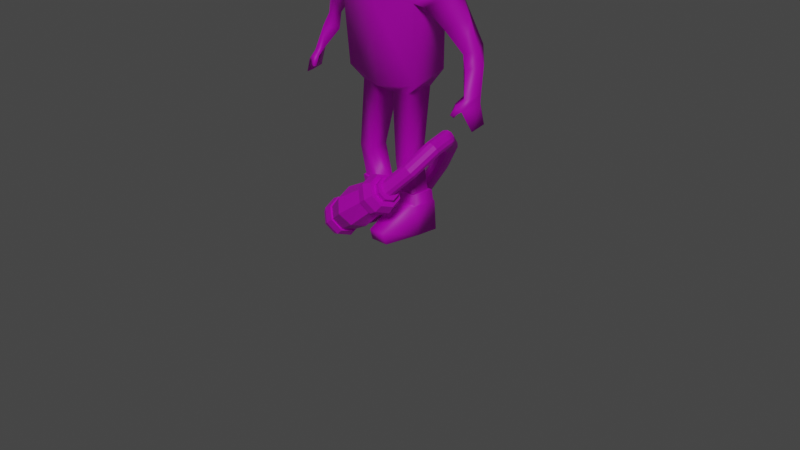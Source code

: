 # Source: mainCharacter_rigged.blend  (saved by Blender 2.82.7; exported with 4.5.12 LTS)
import bpy
from mathutils import Matrix  # noqa: F401  (used for matrix-valued properties, if any)

bpy.ops.wm.read_factory_settings(use_empty=True)
scene = bpy.context.scene
scene.name = 'Scene'

# ---- collections
col_collection = bpy.data.collections.new('Collection'); scene.collection.children.link(col_collection)
col_customshapes = bpy.data.collections.new('CustomShapes'); scene.collection.children.link(col_customshapes)

# ---- images (referenced by path relative to the original .blend; pixels are not part of the script)
import os
ASSET_DIR = os.environ.get("B2B_ASSET_DIR", "")  # directory of the original .blend (textures are referenced by path, not embedded)
HERE = os.path.dirname(os.path.abspath(__file__))  # packed textures are extracted next to this script under _unpacked/

def load_image(name, relpath, width, height, colorspace="sRGB"):
    """Load a texture the original file referenced (path relative to the .blend, or extracted next to this script)."""
    p = next((c for c in (os.path.join(HERE, relpath), os.path.join(ASSET_DIR, relpath)) if relpath and os.path.exists(c)), "")
    if p:
        img = bpy.data.images.load(p, check_existing=True)
        img.name = name
    else:  # same state as the original file: an image datablock whose file is absent (Cycles renders it pink)
        img = bpy.data.images.new(name, width, height)
        img.source = "FILE"
        img.filepath = "//" + (relpath or name)
    img.colorspace_settings.name = colorspace
    return img
img_characterdiffuse = load_image('CharacterDiffuse', 'CharacterDiffuse.png', 1024, 1024, 'sRGB')
img_cylinderdiffuse = load_image('CylinderDiffuse', 'CylinderDiffuse.png', 1024, 1024, 'sRGB')

# ---- materials (node trees are filled in below, after node groups)
mat_charactermaterial = bpy.data.materials.new('CharacterMaterial')
mat_cylindermaterial = bpy.data.materials.new('CylinderMaterial')

# ---- material node trees
mat_charactermaterial.use_nodes = True; mat_charactermaterial.node_tree.nodes.clear()
_N = mat_charactermaterial.node_tree.nodes; _L = mat_charactermaterial.node_tree.links
n0 = _N.new('ShaderNodeOutputMaterial'); n0.name = 'Material Output'; n0.location = (300, 300)
n1 = _N.new('ShaderNodeBsdfPrincipled'); n1.name = 'Principled BSDF'; n1.location = (10, 300)
n1.distribution = 'GGX'
n1.subsurface_method = 'BURLEY'
n1.inputs[3].default_value = 1.45
n1.inputs[27].default_value = (0.0, 0.0, 0.0, 1.0)
n1.inputs[28].default_value = 1.0
n2 = _N.new('ShaderNodeTexImage'); n2.name = 'Image Texture.001'; n2.location = (-314, 209)
n2.image = img_characterdiffuse
_L.new(n1.outputs[0], n0.inputs[0])
_L.new(n2.outputs[0], n1.inputs[0])
n0.is_active_output = True
mat_cylindermaterial.use_nodes = True; mat_cylindermaterial.node_tree.nodes.clear()
_N = mat_cylindermaterial.node_tree.nodes; _L = mat_cylindermaterial.node_tree.links
n0 = _N.new('ShaderNodeOutputMaterial'); n0.name = 'Material Output'; n0.location = (300, 300)
n1 = _N.new('ShaderNodeBsdfPrincipled'); n1.name = 'Principled BSDF'; n1.location = (10, 300)
n1.distribution = 'GGX'
n1.subsurface_method = 'BURLEY'
n1.inputs[3].default_value = 1.45
n1.inputs[27].default_value = (0.0, 0.0, 0.0, 1.0)
n1.inputs[28].default_value = 1.0
n2 = _N.new('ShaderNodeTexImage'); n2.name = 'Image Texture.001'; n2.location = (-398, 207)
n2.image = img_cylinderdiffuse
_L.new(n1.outputs[0], n0.inputs[0])
_L.new(n2.outputs[0], n1.inputs[0])
n0.is_active_output = True

# ---- world
world_world = bpy.data.worlds.new('World'); scene.world = world_world
world_world.use_nodes = True; world_world.node_tree.nodes.clear()
_N = world_world.node_tree.nodes; _L = world_world.node_tree.links
n0 = _N.new('ShaderNodeOutputWorld'); n0.name = 'World Output'; n0.location = (300, 300)
n1 = _N.new('ShaderNodeBackground'); n1.name = 'Background'; n1.location = (10, 300)
n1.inputs[0].default_value = (0.05088, 0.05088, 0.05088, 1.0)
_L.new(n1.outputs[0], n0.inputs[0])
n0.is_active_output = True
world_world.color = (0.05088, 0.05088, 0.05088)
world_world.use_sun_shadow = False
world_world.sun_shadow_jitter_overblur = 0.0

# ---- cameras
cam_camera = bpy.data.cameras.new('Camera')
cam_camera.clip_end = 100.0
cam_camera.ortho_scale = 7.314

# ---- lights
light_light = bpy.data.lights.new('Light', 'SUN')
light_light.transmission_factor = 0.0
light_light.angle = 0.1993
light_light.energy = 1.0
light_light.shadow_soft_size = 0.1
light_light.shadow_cascade_max_distance = 1000.0

# ---- meshes
me_character = bpy.data.meshes.new('Character')
me_character.from_pydata([(0.7648, -0.1112, 2.467), (0.7338, 0.05378, 2.484), (0.3108, -0.1714, 1.456), (0.5737, -0.1011, 2.743), (0.3436, 0.0765, 1.486), (0.5467, -0.01347, 2.772), (0.3019, 0.004875, 2.973), (0.302, -0.1611, 2.92), (0.6077, 0.01618, 3.845), (0.6425, -0.2338, 3.828), (0.2544, -0.4463, 2.942), (0.4504, -0.6147, 3.661), (0.2687, 0.1466, 3.115), (0.4617, 0.2251, 3.745), (0.5791, 0.002746, 3.363), (0.5746, -0.3196, 3.308), (0.4267, -0.5237, 3.259), (0.3901, 0.2546, 3.409), (0.4342, -0.1644, 2.759), (0.565, -0.2203, 2.325), (0.4489, 0.04388, 2.85), (0.4596, 0.1373, 2.403), (0.4153, 0.1882, 2.43), (0.4751, -0.2769, 2.36), (0.7289, 0.02205, 2.563), (0.7573, -0.1347, 2.508), (0.8511, 0.01919, 1.96), (0.9108, -0.08617, 1.955), (0.9652, 0.1118, 2.022), (1.002, 0.02453, 1.986), (0.7881, 0.09718, 2.321), (0.5824, -0.01932, 2.224), (0.9333, -0.02983, 2.26), (0.7516, -0.1623, 2.156), (0.8477, -0.009803, 1.797), (0.9685, -0.1162, 1.831), (0.9893, 0.1025, 1.861), (1.061, 0.02335, 1.863), (0.9429, -0.2075, 1.539), (0.9831, -0.2435, 1.537), (1.031, -0.007722, 1.633), (1.091, -0.03448, 1.622), (0.984, -0.207, 1.489), (1.021, -0.262, 1.471), (1.069, -0.02095, 1.556), (1.111, -0.06178, 1.542), (1.084, -0.1788, 1.359), (1.147, -0.1998, 1.325), (1.087, -0.05904, 1.386), (1.155, -0.05317, 1.364), (0.962, -0.1206, 1.597), (1.028, -0.1837, 1.578), (0.9716, -0.1717, 1.506), (1.052, -0.2393, 1.496), (0.9338, -0.2529, 1.449), (0.9465, -0.2771, 1.449), (0.9645, -0.2453, 1.428), (0.9855, -0.2651, 1.43), (0.44, -0.2298, 1.584), (0.4485, 0.1467, 1.663), (0.1454, -0.04004, 0.7999), (0.1015, -0.1824, 1.43), (0.07292, 0.07481, 1.44), (0.1697, -0.2048, 0.7663), (0.3441, -0.1977, 0.7712), (0.3773, -0.03896, 0.8029), (0.1159, 0.06669, 0.3109), (0.1445, -0.1286, 0.2972), (0.3419, -0.1204, 0.2994), (0.3782, 0.06795, 0.3119), (0.09414, 0.08017, 0.3277), (0.1252, -0.1415, 0.3093), (0.3568, -0.1319, 0.312), (0.399, 0.08165, 0.3288), (0.08537, 0.1095, -1.431e-07), (0.09562, -0.117, -1.431e-07), (0.3958, -0.1036, -1.431e-07), (0.4129, 0.1111, -1.431e-07), (0.1651, -0.5438, 0.129), (0.3284, -0.5347, 0.1314), (0.1533, -0.5029, 0.008335), (0.3415, -0.4913, 0.008335), (0.127, 0.05721, 0.3103), (0.1527, -0.1187, 0.2979), (0.334, -0.1112, 0.2999), (0.3666, 0.05837, 0.3112), (0.08368, 0.08866, 0.3123), (0.1189, -0.1518, 0.2954), (0.3666, -0.1415, 0.2981), (0.4112, 0.09025, 0.3135), (0.1438, -0.1515, 0.4323), (0.1298, -0.1671, 0.4171), (0.3587, -0.1542, 0.4249), (0.3412, -0.1433, 0.4345), (0.1152, 0.04378, 0.446), (0.0938, 0.06005, 0.4316), (0.3774, 0.04504, 0.447), (0.396, 0.06488, 0.4379), (0.4438, 0.233, 3.659), (0.4233, -0.6086, 3.556), (0.4078, -0.7423, 3.634), (0.3908, -0.7359, 3.539), (0.6544, 0.003315, 3.826), (0.6874, -0.233, 3.809), (0.6536, -6.688e-05, 3.713), (0.5058, -0.593, 3.651), (0.4996, 0.2082, 3.649), (0.5164, 0.2008, 3.731), (0.6729, -0.2549, 3.684), (0.633, -0.3153, 3.34), (0.4801, -0.5872, 3.552), (0.484, -0.5111, 3.286), (0.6511, -0.009387, 3.4), (0.4667, 0.2287, 3.449), (0.4655, -0.7136, 3.626), (0.4495, -0.7076, 3.537), (0.0, 0.2612, 2.388), (0.0, -0.3607, 2.344), (-0.7648, -0.1112, 2.467), (-0.7338, 0.05378, 2.484), (-0.3108, -0.1714, 1.456), (-0.5737, -0.1011, 2.743), (-0.3436, 0.0765, 1.486), (-0.5467, -0.01347, 2.772), (0.0, 0.1795, 1.522), (0.0, 0.1045, 2.84), (0.0, -0.2737, 1.484), (0.0, -0.233, 2.724), (0.0, 0.09067, 3.029), (-0.3019, 0.004875, 2.973), (-0.302, -0.1611, 2.92), (0.0, -0.2164, 2.858), (0.0, 0.1409, 4.075), (-0.6077, 0.01618, 3.845), (-0.6425, -0.2338, 3.828), (0.0, -0.1662, 4.181), (-0.2544, -0.4463, 2.942), (0.0, -0.6027, 2.872), (-0.4504, -0.6147, 3.661), (0.0, -0.7338, 3.853), (0.0, 0.2237, 3.093), (-0.2687, 0.1466, 3.115), (0.0, 0.3601, 3.881), (-0.4617, 0.2251, 3.745), (-0.5791, 0.002746, 3.363), (-0.5746, -0.3196, 3.308), (-0.4267, -0.5237, 3.259), (0.0, -0.7555, 3.201), (-0.3901, 0.2546, 3.409), (0.0, 0.4134, 3.406), (-0.4342, -0.1644, 2.759), (-0.565, -0.2203, 2.325), (-0.4489, 0.04388, 2.85), (-0.4596, 0.1373, 2.403), (-0.4153, 0.1882, 2.43), (-0.4751, -0.2769, 2.36), (-0.7289, 0.02205, 2.563), (-0.7573, -0.1347, 2.508), (-0.8511, 0.01919, 1.96), (-0.9108, -0.08617, 1.955), (-0.9652, 0.1118, 2.022), (-1.002, 0.02453, 1.986), (-0.7881, 0.09718, 2.321), (-0.5824, -0.01932, 2.224), (-0.9333, -0.02983, 2.26), (-0.7516, -0.1623, 2.156), (-0.8477, -0.009803, 1.797), (-0.9685, -0.1162, 1.831), (-0.9893, 0.1025, 1.861), (-1.061, 0.02335, 1.863), (-0.9429, -0.2075, 1.539), (-0.9831, -0.2435, 1.537), (-1.031, -0.007722, 1.633), (-1.091, -0.03448, 1.622), (-0.984, -0.207, 1.489), (-1.021, -0.262, 1.471), (-1.069, -0.02095, 1.556), (-1.111, -0.06178, 1.542), (-1.084, -0.1788, 1.359), (-1.147, -0.1998, 1.325), (-1.087, -0.05904, 1.386), (-1.155, -0.05317, 1.364), (-0.962, -0.1206, 1.597), (-1.028, -0.1837, 1.578), (-0.9716, -0.1717, 1.506), (-1.052, -0.2393, 1.496), (-0.9338, -0.2529, 1.449), (-0.9465, -0.2771, 1.449), (-0.9645, -0.2453, 1.428), (-0.9855, -0.2651, 1.43), (-0.44, -0.2298, 1.584), (-0.4485, 0.1467, 1.663), (-0.1454, -0.04004, 0.7999), (-0.1015, -0.1824, 1.43), (-0.07292, 0.07481, 1.44), (-0.1697, -0.2048, 0.7663), (-0.3441, -0.1977, 0.7712), (-0.3773, -0.03896, 0.8029), (-0.1159, 0.06669, 0.3109), (-0.1445, -0.1286, 0.2972), (-0.3419, -0.1204, 0.2994), (-0.3782, 0.06795, 0.3119), (-0.09414, 0.08017, 0.3277), (-0.1252, -0.1415, 0.3093), (-0.3568, -0.1319, 0.312), (-0.399, 0.08165, 0.3288), (-0.08537, 0.1095, -1.431e-07), (-0.09562, -0.117, -1.431e-07), (-0.3958, -0.1036, -1.431e-07), (-0.4129, 0.1111, -1.431e-07), (-0.1651, -0.5438, 0.129), (-0.3284, -0.5347, 0.1314), (-0.1533, -0.5029, 0.008335), (-0.3415, -0.4913, 0.008335), (-0.127, 0.05721, 0.3103), (-0.1527, -0.1187, 0.2979), (-0.334, -0.1112, 0.2999), (-0.3666, 0.05837, 0.3112), (-0.08368, 0.08866, 0.3123), (-0.1189, -0.1518, 0.2954), (-0.3666, -0.1415, 0.2981), (-0.4112, 0.09025, 0.3135), (-0.1438, -0.1515, 0.4323), (-0.1298, -0.1671, 0.4171), (-0.3587, -0.1542, 0.4249), (-0.3412, -0.1433, 0.4345), (-0.1152, 0.04378, 0.446), (-0.0938, 0.06005, 0.4316), (-0.3774, 0.04504, 0.447), (-0.396, 0.06488, 0.4379), (-0.4438, 0.233, 3.659), (0.0, 0.3743, 3.754), (-0.4233, -0.6086, 3.556), (0.0, -0.7408, 3.687), (-0.4078, -0.7423, 3.634), (0.0, -0.8334, 3.799), (-0.3908, -0.7359, 3.539), (0.0, -0.8398, 3.649), (-0.6544, 0.003315, 3.826), (-0.6874, -0.233, 3.809), (-0.6536, -6.688e-05, 3.713), (-0.5058, -0.593, 3.651), (-0.4996, 0.2082, 3.649), (-0.5164, 0.2008, 3.731), (-0.6729, -0.2549, 3.684), (-0.633, -0.3153, 3.34), (-0.4801, -0.5872, 3.552), (-0.484, -0.5111, 3.286), (-0.6511, -0.009387, 3.4), (-0.4667, 0.2287, 3.449), (-0.4655, -0.7136, 3.626), (-0.4495, -0.7076, 3.537)], [], [(11, 100, 114, 105), (116, 125, 20, 22), (24, 5, 3, 25), (124, 116, 22, 59), (2, 61, 63, 64), (59, 22, 23, 58), (20, 125, 128, 6), (18, 20, 6, 7), (23, 18, 127, 117), (58, 23, 117, 126), (127, 18, 7, 131), (8, 132, 135, 9), (16, 15, 109, 111), (14, 6, 12, 17), (11, 139, 235, 100), (131, 7, 10, 137), (9, 135, 139, 11), (98, 231, 142, 13), (132, 8, 13, 142), (6, 128, 140, 12), (12, 140, 149, 17), (137, 10, 16, 147), (99, 16, 111, 110), (7, 15, 16, 10), (7, 6, 14, 15), (25, 3, 18, 23), (3, 5, 20, 18), (5, 24, 22, 20), (31, 30, 28, 26), (21, 19, 23, 22), (0, 1, 24, 25), (19, 0, 25, 23), (1, 21, 22, 24), (28, 29, 37, 36), (30, 32, 29, 28), (32, 33, 27, 29), (33, 31, 26, 27), (19, 21, 31, 33), (0, 19, 33, 32), (1, 0, 32, 30), (21, 1, 30, 31), (34, 36, 40, 50), (29, 27, 35, 37), (27, 26, 34, 35), (26, 28, 36, 34), (41, 51, 53, 45), (36, 37, 41, 40), (37, 35, 51, 41), (35, 34, 50, 51), (45, 53, 47, 49), (43, 39, 55, 57), (50, 40, 44, 52), (40, 41, 45, 44), (48, 49, 47, 46), (53, 52, 46, 47), (52, 44, 48, 46), (44, 45, 49, 48), (38, 39, 51, 50), (43, 42, 52, 53), (39, 43, 53, 51), (42, 38, 50, 52), (55, 54, 56, 57), (39, 38, 54, 55), (38, 42, 56, 54), (42, 43, 57, 56), (2, 4, 59, 58), (61, 2, 58, 126), (4, 62, 124, 59), (62, 61, 126, 124), (64, 63, 83, 84), (62, 4, 65, 60), (61, 62, 60, 63), (4, 2, 64, 65), (69, 68, 93, 96), (63, 60, 82, 83), (60, 65, 85, 82), (65, 64, 84, 85), (86, 89, 77, 74), (66, 69, 96, 94), (72, 73, 97, 92), (73, 70, 95, 97), (74, 77, 76, 75), (89, 88, 76, 77), (76, 88, 79, 81), (87, 86, 74, 75), (79, 78, 80, 81), (75, 76, 81, 80), (87, 75, 80, 78), (88, 87, 78, 79), (66, 67, 83, 82), (68, 69, 85, 84), (67, 68, 84, 83), (69, 66, 82, 85), (71, 70, 86, 87), (73, 72, 88, 89), (72, 71, 87, 88), (70, 73, 89, 86), (93, 90, 91, 92), (90, 94, 95, 91), (94, 96, 97, 95), (96, 93, 92, 97), (71, 72, 92, 91), (70, 71, 91, 95), (68, 67, 90, 93), (67, 66, 94, 90), (17, 98, 106, 113), (17, 149, 231, 98), (147, 16, 99, 233), (98, 13, 107, 106), (13, 8, 102, 107), (237, 101, 100, 235), (233, 99, 101, 237), (14, 17, 113, 112), (108, 104, 102, 103), (108, 103, 105, 110), (104, 112, 113, 106), (102, 104, 106, 107), (109, 108, 110, 111), (109, 112, 104, 108), (110, 105, 114, 115), (100, 101, 115, 114), (15, 14, 112, 109), (101, 99, 110, 115), (9, 11, 105, 103), (8, 9, 103, 102), (138, 241, 250, 234), (116, 154, 152, 125), (156, 157, 121, 123), (124, 191, 154, 116), (120, 196, 195, 193), (191, 190, 155, 154), (152, 129, 128, 125), (150, 130, 129, 152), (155, 117, 127, 150), (190, 126, 117, 155), (127, 131, 130, 150), (133, 134, 135, 132), (146, 247, 245, 145), (144, 148, 141, 129), (138, 234, 235, 139), (131, 137, 136, 130), (134, 138, 139, 135), (230, 143, 142, 231), (132, 142, 143, 133), (129, 141, 140, 128), (141, 148, 149, 140), (137, 147, 146, 136), (232, 246, 247, 146), (130, 136, 146, 145), (130, 145, 144, 129), (157, 155, 150, 121), (121, 150, 152, 123), (123, 152, 154, 156), (163, 158, 160, 162), (153, 154, 155, 151), (118, 157, 156, 119), (151, 155, 157, 118), (119, 156, 154, 153), (160, 168, 169, 161), (162, 160, 161, 164), (164, 161, 159, 165), (165, 159, 158, 163), (151, 165, 163, 153), (118, 164, 165, 151), (119, 162, 164, 118), (153, 163, 162, 119), (166, 182, 172, 168), (161, 169, 167, 159), (159, 167, 166, 158), (158, 166, 168, 160), (173, 177, 185, 183), (168, 172, 173, 169), (169, 173, 183, 167), (167, 183, 182, 166), (177, 181, 179, 185), (175, 189, 187, 171), (182, 184, 176, 172), (172, 176, 177, 173), (180, 178, 179, 181), (185, 179, 178, 184), (184, 178, 180, 176), (176, 180, 181, 177), (170, 182, 183, 171), (175, 185, 184, 174), (171, 183, 185, 175), (174, 184, 182, 170), (187, 189, 188, 186), (171, 187, 186, 170), (170, 186, 188, 174), (174, 188, 189, 175), (120, 190, 191, 122), (193, 126, 190, 120), (122, 191, 124, 194), (194, 124, 126, 193), (196, 216, 215, 195), (194, 192, 197, 122), (193, 195, 192, 194), (122, 197, 196, 120), (201, 228, 225, 200), (195, 215, 214, 192), (192, 214, 217, 197), (197, 217, 216, 196), (218, 206, 209, 221), (198, 226, 228, 201), (204, 224, 229, 205), (205, 229, 227, 202), (206, 207, 208, 209), (221, 209, 208, 220), (208, 213, 211, 220), (219, 207, 206, 218), (211, 213, 212, 210), (207, 212, 213, 208), (219, 210, 212, 207), (220, 211, 210, 219), (198, 214, 215, 199), (200, 216, 217, 201), (199, 215, 216, 200), (201, 217, 214, 198), (203, 219, 218, 202), (205, 221, 220, 204), (204, 220, 219, 203), (202, 218, 221, 205), (225, 224, 223, 222), (222, 223, 227, 226), (226, 227, 229, 228), (228, 229, 224, 225), (203, 223, 224, 204), (202, 227, 223, 203), (200, 225, 222, 199), (199, 222, 226, 198), (148, 249, 242, 230), (148, 230, 231, 149), (147, 233, 232, 146), (230, 242, 243, 143), (143, 243, 238, 133), (237, 235, 234, 236), (233, 237, 236, 232), (144, 248, 249, 148), (244, 239, 238, 240), (244, 246, 241, 239), (240, 242, 249, 248), (238, 243, 242, 240), (245, 247, 246, 244), (245, 244, 240, 248), (246, 251, 250, 241), (234, 250, 251, 236), (145, 245, 248, 144), (236, 251, 246, 232), (134, 239, 241, 138), (133, 238, 239, 134)])
me_character.polygons.foreach_set('use_smooth', [True] * 250)
_uv = me_character.uv_layers.new(name='UVMap')
_uv.uv.foreach_set('vector', [0.06737, 0.1981, 0.05128, 0.2059, 0.05403, 0.1982, 0.07026, 0.1887, 0.6165, 0.5025, 0.5954, 0.4358, 0.6588, 0.4137, 0.6721, 0.4772, 0.7005, 0.0197, 0.7334, 0.0623, 0.7158, 0.06701, 0.67, 0.0347, 0.6545, 0.6223, 0.6165, 0.5025, 0.6721, 0.4772, 0.7117, 0.5825, 0.2784, 0.7154, 0.2631, 0.6882, 0.3058, 0.6234, 0.3236, 0.6322, 0.4966, 0.02286, 0.6432, 0.0003179, 0.6381, 0.09169, 0.488, 0.09662, 0.6588, 0.4137, 0.5954, 0.4358, 0.5869, 0.4089, 0.6332, 0.4011, 0.7182, 0.09687, 0.7573, 0.07395, 0.7777, 0.1062, 0.7489, 0.1242, 0.6381, 0.09169, 0.7182, 0.09687, 0.7093, 0.1828, 0.6329, 0.1828, 0.488, 0.09662, 0.6381, 0.09169, 0.6329, 0.1828, 0.4688, 0.1828, 0.7093, 0.1828, 0.7182, 0.09687, 0.7489, 0.1242, 0.7354, 0.1828, 0.1657, 0.1926, 0.1753, 0.2638, 0.1429, 0.2638, 0.1375, 0.1869, 0.04902, 0.08416, 0.1165, 0.09206, 0.1212, 0.1069, 0.06319, 0.09654, 0.31, 0.06794, 0.4235, 0.1653, 0.3645, 0.1854, 0.2651, 0.1586, 0.06737, 0.1981, 0.06077, 0.2638, 0.0466, 0.2638, 0.05128, 0.2059, 0.6447, 0.8446, 0.5943, 0.8815, 0.5825, 0.8315, 0.6073, 0.7991, 0.1375, 0.1869, 0.1429, 0.2638, 0.06077, 0.2638, 0.06737, 0.1981, 0.212, 0.1937, 0.2245, 0.2638, 0.2067, 0.2638, 0.1997, 0.1996, 0.1753, 0.2638, 0.1657, 0.1926, 0.1997, 0.1996, 0.2067, 0.2638, 0.4235, 0.1653, 0.4038, 0.2638, 0.3603, 0.2638, 0.3645, 0.1854, 0.3645, 0.1854, 0.3603, 0.2638, 0.2786, 0.2638, 0.2651, 0.1586, 0.6073, 0.7991, 0.5825, 0.8315, 0.5215, 0.8193, 0.5777, 0.7631, 0.03425, 0.1736, 0.04902, 0.08416, 0.06319, 0.09654, 0.05278, 0.1698, 0.5943, 0.8815, 0.5014, 0.8631, 0.5215, 0.8193, 0.5825, 0.8315, 0.4682, 0.1339, 0.4235, 0.1653, 0.31, 0.06794, 0.3868, 0.0003179, 0.67, 0.0347, 0.7158, 0.06701, 0.7182, 0.09687, 0.6381, 0.09169, 0.7158, 0.06701, 0.7334, 0.0623, 0.7573, 0.07395, 0.7182, 0.09687, 0.6788, 0.4147, 0.7117, 0.4387, 0.6721, 0.4772, 0.6588, 0.4137, 0.779, 0.799, 0.7561, 0.7541, 0.792, 0.7081, 0.8204, 0.7224, 0.7195, 0.823, 0.8112, 0.842, 0.8038, 0.8631, 0.7071, 0.8284, 0.8705, 0.8343, 0.9011, 0.8276, 0.9009, 0.8412, 0.8714, 0.8431, 0.8112, 0.842, 0.8705, 0.8343, 0.8714, 0.8431, 0.8038, 0.8631, 0.7308, 0.7641, 0.7195, 0.823, 0.7071, 0.8284, 0.7183, 0.7567, 0.8953, 0.7451, 0.88, 0.7351, 0.8857, 0.7121, 0.9006, 0.7192, 0.9007, 0.7995, 0.873, 0.7841, 0.88, 0.7351, 0.8953, 0.7451, 0.873, 0.7841, 0.8278, 0.7858, 0.8481, 0.7291, 0.88, 0.7351, 0.8278, 0.7858, 0.779, 0.799, 0.8204, 0.7224, 0.8481, 0.7291, 0.8112, 0.842, 0.7195, 0.823, 0.779, 0.799, 0.8278, 0.7858, 0.8705, 0.8343, 0.8112, 0.842, 0.8278, 0.7858, 0.873, 0.7841, 0.9011, 0.8276, 0.8705, 0.8343, 0.873, 0.7841, 0.9007, 0.7995, 0.7195, 0.823, 0.7308, 0.7641, 0.7561, 0.7541, 0.779, 0.799, 0.8351, 0.6953, 0.8073, 0.6882, 0.834, 0.6584, 0.8562, 0.6631, 0.88, 0.7351, 0.8481, 0.7291, 0.8602, 0.7011, 0.8857, 0.7121, 0.8481, 0.7291, 0.8204, 0.7224, 0.8351, 0.6953, 0.8602, 0.7011, 0.8204, 0.7224, 0.792, 0.7081, 0.8073, 0.6882, 0.8351, 0.6953, 0.388, 0.9007, 0.3939, 0.8736, 0.4105, 0.8582, 0.4025, 0.8986, 0.9006, 0.7192, 0.8857, 0.7121, 0.8918, 0.6737, 0.9011, 0.6792, 0.8857, 0.7121, 0.8602, 0.7011, 0.8704, 0.6586, 0.8918, 0.6737, 0.8602, 0.7011, 0.8351, 0.6953, 0.8562, 0.6631, 0.8704, 0.6586, 0.4025, 0.8986, 0.4105, 0.8582, 0.4439, 0.8847, 0.4322, 0.9039, 0.4036, 0.8488, 0.3925, 0.8592, 0.3898, 0.8418, 0.3978, 0.8397, 0.4401, 0.8166, 0.4659, 0.8131, 0.4659, 0.8295, 0.4265, 0.8348, 0.3837, 0.9103, 0.388, 0.9007, 0.4025, 0.8986, 0.3971, 0.9072, 0.4598, 0.863, 0.4659, 0.8731, 0.4439, 0.8847, 0.4422, 0.8726, 0.4105, 0.8582, 0.4265, 0.8348, 0.4422, 0.8726, 0.4439, 0.8847, 0.4265, 0.8348, 0.4659, 0.8295, 0.4614, 0.8609, 0.4422, 0.8726, 0.3971, 0.9072, 0.4025, 0.8986, 0.4322, 0.9039, 0.425, 0.9123, 0.3833, 0.8609, 0.3925, 0.8592, 0.3939, 0.8736, 0.3787, 0.8784, 0.4036, 0.8488, 0.4171, 0.8383, 0.4265, 0.8348, 0.4105, 0.8582, 0.3925, 0.8592, 0.4036, 0.8488, 0.4105, 0.8582, 0.3939, 0.8736, 0.4171, 0.8383, 0.4211, 0.8243, 0.4401, 0.8166, 0.4265, 0.8348, 0.3925, 0.833, 0.396, 0.8291, 0.4003, 0.8348, 0.3978, 0.8397, 0.3925, 0.8592, 0.3833, 0.8609, 0.3849, 0.8432, 0.3898, 0.8418, 0.4211, 0.8243, 0.4171, 0.8383, 0.4003, 0.8348, 0.4021, 0.8284, 0.4171, 0.8383, 0.4036, 0.8488, 0.3978, 0.8397, 0.4003, 0.8348, 0.2784, 0.7154, 0.3109, 0.738, 0.2959, 0.7631, 0.2665, 0.7354, 0.2631, 0.6882, 0.2784, 0.7154, 0.2665, 0.7354, 0.2482, 0.6835, 0.3109, 0.738, 0.3537, 0.7466, 0.3535, 0.7648, 0.2959, 0.7631, 0.3537, 0.7466, 0.386, 0.7281, 0.3999, 0.7341, 0.3535, 0.7648, 0.3236, 0.6322, 0.3058, 0.6234, 0.3245, 0.5755, 0.3425, 0.5833, 0.3537, 0.7466, 0.3109, 0.738, 0.3404, 0.6418, 0.3678, 0.6503, 0.386, 0.7281, 0.3537, 0.7466, 0.3678, 0.6503, 0.3887, 0.6503, 0.3109, 0.738, 0.2784, 0.7154, 0.3236, 0.6322, 0.3404, 0.6418, 0.3362, 0.8742, 0.3468, 0.9001, 0.3267, 0.9213, 0.3011, 0.8742, 0.3887, 0.6503, 0.3678, 0.6503, 0.383, 0.5939, 0.3999, 0.6004, 0.3678, 0.6503, 0.3404, 0.6418, 0.3598, 0.5877, 0.383, 0.5939, 0.3404, 0.6418, 0.3236, 0.6322, 0.3425, 0.5833, 0.3598, 0.5877, 0.9623, 0.7831, 0.9622, 0.846, 0.9018, 0.846, 0.9022, 0.783, 0.3501, 0.8439, 0.3362, 0.8742, 0.3011, 0.8742, 0.3371, 0.8226, 0.8257, 0.2346, 0.8541, 0.27, 0.8359, 0.2744, 0.8137, 0.2551, 0.8541, 0.27, 0.8435, 0.3324, 0.8233, 0.3197, 0.8359, 0.2744, 0.7949, 0.0003179, 0.8581, 0.008861, 0.849, 0.04979, 0.7907, 0.04426, 0.9622, 0.846, 0.9624, 0.8915, 0.9045, 0.8873, 0.9018, 0.846, 0.9045, 0.8873, 0.9624, 0.8915, 0.9352, 0.9693, 0.911, 0.9622, 0.9624, 0.7363, 0.9623, 0.7831, 0.9022, 0.783, 0.9051, 0.7396, 0.823, 0.1481, 0.7913, 0.1451, 0.7914, 0.1202, 0.828, 0.1231, 0.7907, 0.04426, 0.849, 0.04979, 0.828, 0.1231, 0.7914, 0.1202, 0.9624, 0.7363, 0.9051, 0.7396, 0.9119, 0.6649, 0.9357, 0.6584, 0.8273, 0.2315, 0.7792, 0.2276, 0.7913, 0.1451, 0.823, 0.1481, 0.3501, 0.8439, 0.3781, 0.8391, 0.377, 0.8407, 0.351, 0.8451, 0.3468, 0.9001, 0.3362, 0.8742, 0.3381, 0.8742, 0.348, 0.899, 0.3781, 0.9154, 0.3468, 0.9001, 0.348, 0.899, 0.3773, 0.9127, 0.3362, 0.8742, 0.3501, 0.8439, 0.351, 0.8451, 0.3381, 0.8742, 0.7986, 0.3586, 0.8435, 0.3324, 0.8466, 0.335, 0.7983, 0.3628, 0.8541, 0.27, 0.8257, 0.2346, 0.8273, 0.2315, 0.8581, 0.2686, 0.8257, 0.2346, 0.7801, 0.2306, 0.7792, 0.2276, 0.8273, 0.2315, 0.8435, 0.3324, 0.8541, 0.27, 0.8581, 0.2686, 0.8466, 0.335, 0.8118, 0.2573, 0.7802, 0.2531, 0.7783, 0.2494, 0.8137, 0.2551, 0.7832, 0.3314, 0.8197, 0.3159, 0.8233, 0.3197, 0.7822, 0.3365, 0.8197, 0.3159, 0.832, 0.2752, 0.8359, 0.2744, 0.8233, 0.3197, 0.832, 0.2752, 0.8118, 0.2573, 0.8137, 0.2551, 0.8359, 0.2744, 0.7801, 0.2306, 0.8257, 0.2346, 0.8137, 0.2551, 0.7783, 0.2494, 0.8435, 0.3324, 0.7986, 0.3586, 0.7822, 0.3365, 0.8233, 0.3197, 0.3468, 0.9001, 0.3781, 0.9154, 0.3641, 0.9414, 0.3267, 0.9213, 0.3781, 0.8391, 0.3501, 0.8439, 0.3371, 0.8226, 0.374, 0.8131, 0.2651, 0.1586, 0.212, 0.1937, 0.2055, 0.1848, 0.2368, 0.1583, 0.2651, 0.1586, 0.2786, 0.2638, 0.2245, 0.2638, 0.212, 0.1937, 0.5777, 0.7631, 0.5215, 0.8193, 0.4847, 0.776, 0.5273, 0.7017, 0.212, 0.1937, 0.1997, 0.1996, 0.1951, 0.1927, 0.2055, 0.1848, 0.1997, 0.1996, 0.1657, 0.1926, 0.164, 0.1867, 0.1951, 0.1927, 0.02331, 0.2638, 0.03977, 0.201, 0.05128, 0.2059, 0.0466, 0.2638, 0.0003179, 0.2638, 0.03425, 0.1736, 0.03977, 0.201, 0.02331, 0.2638, 0.1926, 0.1094, 0.2651, 0.1586, 0.2368, 0.1583, 0.1793, 0.1241, 0.1329, 0.1653, 0.168, 0.1727, 0.164, 0.1867, 0.1382, 0.1807, 0.1329, 0.1653, 0.1382, 0.1807, 0.07026, 0.1887, 0.05278, 0.1698, 0.168, 0.1727, 0.1793, 0.1241, 0.2368, 0.1583, 0.2055, 0.1848, 0.164, 0.1867, 0.168, 0.1727, 0.2055, 0.1848, 0.1951, 0.1927, 0.1212, 0.1069, 0.1329, 0.1653, 0.05278, 0.1698, 0.06319, 0.09654, 0.1212, 0.1069, 0.1793, 0.1241, 0.168, 0.1727, 0.1329, 0.1653, 0.05278, 0.1698, 0.07026, 0.1887, 0.05403, 0.1982, 0.04471, 0.1946, 0.05128, 0.2059, 0.03977, 0.201, 0.04471, 0.1946, 0.05403, 0.1982, 0.1165, 0.09206, 0.1926, 0.1094, 0.1793, 0.1241, 0.1212, 0.1069, 0.03977, 0.201, 0.03425, 0.1736, 0.05278, 0.1698, 0.04471, 0.1946, 0.1375, 0.1869, 0.06737, 0.1981, 0.07026, 0.1887, 0.1382, 0.1807, 0.1657, 0.1926, 0.1375, 0.1869, 0.1382, 0.1807, 0.164, 0.1867, 0.06737, 0.3295, 0.07026, 0.3389, 0.05403, 0.3294, 0.05128, 0.3216, 0.6165, 0.5025, 0.5566, 0.5138, 0.5309, 0.4543, 0.5954, 0.4358, 0.7005, 0.346, 0.67, 0.331, 0.7158, 0.2987, 0.7334, 0.3034, 0.6545, 0.6223, 0.5849, 0.6227, 0.5566, 0.5138, 0.6165, 0.5025, 0.05073, 0.5802, 0.07315, 0.7054, 0.04581, 0.7064, 0.02057, 0.6077, 0.4966, 0.3428, 0.488, 0.2691, 0.6381, 0.274, 0.6432, 0.3654, 0.5309, 0.4543, 0.5445, 0.4292, 0.5869, 0.4089, 0.5954, 0.4358, 0.7182, 0.2688, 0.7489, 0.2415, 0.7777, 0.2595, 0.7573, 0.2917, 0.6381, 0.274, 0.6329, 0.1828, 0.7093, 0.1828, 0.7182, 0.2688, 0.488, 0.2691, 0.4688, 0.1828, 0.6329, 0.1828, 0.6381, 0.274, 0.7093, 0.1828, 0.7354, 0.1828, 0.7489, 0.2415, 0.7182, 0.2688, 0.1657, 0.335, 0.1375, 0.3407, 0.1429, 0.2638, 0.1753, 0.2638, 0.04902, 0.4434, 0.06319, 0.431, 0.1212, 0.4206, 0.1165, 0.4355, 0.31, 0.4596, 0.2651, 0.369, 0.3645, 0.3422, 0.4235, 0.3623, 0.06737, 0.3295, 0.05128, 0.3216, 0.0466, 0.2638, 0.06077, 0.2638, 0.6447, 0.8446, 0.6073, 0.7991, 0.6439, 0.7811, 0.6906, 0.8023, 0.1375, 0.3407, 0.06737, 0.3295, 0.06077, 0.2638, 0.1429, 0.2638, 0.212, 0.3339, 0.1997, 0.3279, 0.2067, 0.2638, 0.2245, 0.2638, 0.1753, 0.2638, 0.2067, 0.2638, 0.1997, 0.3279, 0.1657, 0.335, 0.4235, 0.3623, 0.3645, 0.3422, 0.3603, 0.2638, 0.4038, 0.2638, 0.3645, 0.3422, 0.2651, 0.369, 0.2786, 0.2638, 0.3603, 0.2638, 0.6073, 0.7991, 0.5777, 0.7631, 0.6437, 0.7189, 0.6439, 0.7811, 0.03425, 0.354, 0.05278, 0.3578, 0.06319, 0.431, 0.04902, 0.4434, 0.6906, 0.8023, 0.6439, 0.7811, 0.6437, 0.7189, 0.6906, 0.7077, 0.4682, 0.3937, 0.3868, 0.5272, 0.31, 0.4596, 0.4235, 0.3623, 0.67, 0.331, 0.6381, 0.274, 0.7182, 0.2688, 0.7158, 0.2987, 0.7158, 0.2987, 0.7182, 0.2688, 0.7573, 0.2917, 0.7334, 0.3034, 0.515, 0.4666, 0.5309, 0.4543, 0.5566, 0.5138, 0.502, 0.5051, 0.8174, 0.4301, 0.8588, 0.5068, 0.8305, 0.5211, 0.7945, 0.475, 0.7579, 0.4061, 0.7455, 0.4008, 0.8422, 0.366, 0.8496, 0.3871, 0.9089, 0.3949, 0.9098, 0.386, 0.9393, 0.3879, 0.9395, 0.4015, 0.8496, 0.3871, 0.8422, 0.366, 0.9098, 0.386, 0.9089, 0.3949, 0.7692, 0.465, 0.7567, 0.4724, 0.7455, 0.4008, 0.7579, 0.4061, 0.9337, 0.4841, 0.939, 0.51, 0.9241, 0.5171, 0.9184, 0.4941, 0.9391, 0.4296, 0.9337, 0.4841, 0.9184, 0.4941, 0.9114, 0.4451, 0.9114, 0.4451, 0.9184, 0.4941, 0.8865, 0.5, 0.8662, 0.4433, 0.8662, 0.4433, 0.8865, 0.5, 0.8588, 0.5068, 0.8174, 0.4301, 0.8496, 0.3871, 0.8662, 0.4433, 0.8174, 0.4301, 0.7579, 0.4061, 0.9089, 0.3949, 0.9114, 0.4451, 0.8662, 0.4433, 0.8496, 0.3871, 0.9395, 0.4015, 0.9391, 0.4296, 0.9114, 0.4451, 0.9089, 0.3949, 0.7579, 0.4061, 0.8174, 0.4301, 0.7945, 0.475, 0.7692, 0.465, 0.8735, 0.5338, 0.8946, 0.566, 0.8724, 0.5707, 0.8457, 0.5409, 0.9184, 0.4941, 0.9241, 0.5171, 0.8986, 0.528, 0.8865, 0.5, 0.8865, 0.5, 0.8986, 0.528, 0.8735, 0.5338, 0.8588, 0.5068, 0.8588, 0.5068, 0.8735, 0.5338, 0.8457, 0.5409, 0.8305, 0.5211, 0.2943, 0.9082, 0.2777, 0.9076, 0.2651, 0.8728, 0.2829, 0.8787, 0.939, 0.51, 0.9395, 0.5499, 0.9302, 0.5554, 0.9241, 0.5171, 0.9241, 0.5171, 0.9302, 0.5554, 0.9088, 0.5705, 0.8986, 0.528, 0.8986, 0.528, 0.9088, 0.5705, 0.8946, 0.566, 0.8735, 0.5338, 0.2777, 0.9076, 0.2429, 0.9142, 0.231, 0.8883, 0.2651, 0.8728, 0.2988, 0.8442, 0.3005, 0.8546, 0.2925, 0.8582, 0.2849, 0.8415, 0.2629, 0.8282, 0.2651, 0.8497, 0.2348, 0.8271, 0.2426, 0.8131, 0.3005, 0.9189, 0.2846, 0.917, 0.2777, 0.9076, 0.2943, 0.9082, 0.2198, 0.8595, 0.2364, 0.8754, 0.231, 0.8883, 0.2101, 0.8689, 0.2651, 0.8728, 0.231, 0.8883, 0.2364, 0.8754, 0.2651, 0.8497, 0.2651, 0.8497, 0.2364, 0.8754, 0.2245, 0.8569, 0.2348, 0.8271, 0.2846, 0.917, 0.2518, 0.9241, 0.2429, 0.9142, 0.2777, 0.9076, 0.2753, 0.8444, 0.2629, 0.8282, 0.2805, 0.8266, 0.2849, 0.8415, 0.2731, 0.8722, 0.2651, 0.8728, 0.2651, 0.8497, 0.2705, 0.8576, 0.2849, 0.8415, 0.2805, 0.8266, 0.298, 0.8351, 0.2988, 0.8442, 0.2705, 0.8576, 0.2651, 0.8497, 0.2629, 0.8282, 0.2753, 0.8444, 0.2925, 0.8582, 0.2966, 0.8661, 0.2909, 0.8664, 0.2873, 0.8599, 0.2849, 0.8415, 0.2925, 0.8582, 0.2873, 0.8599, 0.2753, 0.8444, 0.2753, 0.8444, 0.2873, 0.8599, 0.2843, 0.8658, 0.2705, 0.8576, 0.2705, 0.8576, 0.2843, 0.8658, 0.2825, 0.8706, 0.2731, 0.8722, 0.05073, 0.5802, 0.04393, 0.5506, 0.09065, 0.5279, 0.09997, 0.5646, 0.02057, 0.6077, 0.0003179, 0.6076, 0.04393, 0.5506, 0.05073, 0.5802, 0.09997, 0.5646, 0.09065, 0.5279, 0.1626, 0.5468, 0.1564, 0.5695, 0.1564, 0.5695, 0.1626, 0.5468, 0.2095, 0.601, 0.1903, 0.6036, 0.07315, 0.7054, 0.06352, 0.8052, 0.02955, 0.7789, 0.04581, 0.7064, 0.1564, 0.5695, 0.1385, 0.6998, 0.1, 0.7012, 0.09997, 0.5646, 0.1903, 0.6036, 0.1682, 0.704, 0.1385, 0.6998, 0.1564, 0.5695, 0.09997, 0.5646, 0.1, 0.7012, 0.07315, 0.7054, 0.05073, 0.5802, 0.1049, 0.8174, 0.105, 0.8607, 0.04435, 0.8395, 0.06262, 0.8071, 0.1682, 0.704, 0.1801, 0.7733, 0.157, 0.802, 0.1385, 0.6998, 0.1385, 0.6998, 0.157, 0.802, 0.1049, 0.8144, 0.1, 0.7012, 0.1, 0.7012, 0.1049, 0.8144, 0.06352, 0.8052, 0.07315, 0.7054, 0.9997, 0.1865, 0.9395, 0.1866, 0.9391, 0.1236, 0.9995, 0.1236, 0.158, 0.8036, 0.1786, 0.8286, 0.105, 0.8607, 0.1049, 0.8174, 0.9061, 0.1285, 0.8941, 0.1079, 0.9163, 0.08867, 0.9345, 0.09313, 0.9345, 0.09313, 0.9163, 0.08867, 0.9037, 0.04343, 0.9239, 0.03069, 0.8753, 0.3628, 0.8711, 0.3188, 0.9294, 0.3133, 0.9385, 0.3542, 0.9995, 0.1236, 0.9391, 0.1236, 0.9418, 0.08234, 0.9997, 0.07813, 0.9418, 0.08234, 0.9483, 0.00737, 0.9725, 0.0003179, 0.9997, 0.07813, 0.9997, 0.2333, 0.9424, 0.2301, 0.9395, 0.1866, 0.9997, 0.1865, 0.9034, 0.215, 0.9084, 0.24, 0.8718, 0.2429, 0.8717, 0.218, 0.8711, 0.3188, 0.8718, 0.2429, 0.9084, 0.24, 0.9294, 0.3133, 0.9997, 0.2333, 0.973, 0.3112, 0.9493, 0.3048, 0.9424, 0.2301, 0.9077, 0.1316, 0.9034, 0.215, 0.8717, 0.218, 0.8596, 0.1354, 0.158, 0.8036, 0.157, 0.802, 0.1801, 0.7733, 0.1822, 0.7732, 0.06262, 0.8071, 0.06352, 0.8052, 0.1049, 0.8144, 0.1049, 0.8174, 0.02591, 0.7796, 0.02955, 0.7789, 0.06352, 0.8052, 0.06262, 0.8071, 0.1049, 0.8174, 0.1049, 0.8144, 0.157, 0.802, 0.158, 0.8036, 0.879, 0.004522, 0.8787, 0.0003179, 0.927, 0.02806, 0.9239, 0.03069, 0.9345, 0.09313, 0.9385, 0.09452, 0.9077, 0.1316, 0.9061, 0.1285, 0.9061, 0.1285, 0.9077, 0.1316, 0.8596, 0.1354, 0.8605, 0.1325, 0.9239, 0.03069, 0.927, 0.02806, 0.9385, 0.09452, 0.9345, 0.09313, 0.8922, 0.1058, 0.8941, 0.1079, 0.8587, 0.1137, 0.8606, 0.11, 0.8635, 0.03168, 0.8626, 0.02658, 0.9037, 0.04343, 0.9001, 0.04719, 0.9001, 0.04719, 0.9037, 0.04343, 0.9163, 0.08867, 0.9124, 0.08793, 0.9124, 0.08793, 0.9163, 0.08867, 0.8941, 0.1079, 0.8922, 0.1058, 0.8605, 0.1325, 0.8587, 0.1137, 0.8941, 0.1079, 0.9061, 0.1285, 0.9239, 0.03069, 0.9037, 0.04343, 0.8626, 0.02658, 0.879, 0.004522, 0.06262, 0.8071, 0.04435, 0.8395, 0.003808, 0.8077, 0.02591, 0.7796, 0.1822, 0.7732, 0.2095, 0.792, 0.1786, 0.8286, 0.158, 0.8036, 0.2651, 0.369, 0.2368, 0.3693, 0.2055, 0.3427, 0.212, 0.3339, 0.2651, 0.369, 0.212, 0.3339, 0.2245, 0.2638, 0.2786, 0.2638, 0.5777, 0.7631, 0.5273, 0.7017, 0.6084, 0.6743, 0.6437, 0.7189, 0.212, 0.3339, 0.2055, 0.3427, 0.1951, 0.3349, 0.1997, 0.3279, 0.1997, 0.3279, 0.1951, 0.3349, 0.164, 0.3408, 0.1657, 0.335, 0.02331, 0.2638, 0.0466, 0.2638, 0.05128, 0.3216, 0.03977, 0.3266, 0.0003179, 0.2638, 0.02331, 0.2638, 0.03977, 0.3266, 0.03425, 0.354, 0.1926, 0.4181, 0.1793, 0.4035, 0.2368, 0.3693, 0.2651, 0.369, 0.1329, 0.3623, 0.1382, 0.3468, 0.164, 0.3408, 0.168, 0.3548, 0.1329, 0.3623, 0.05278, 0.3578, 0.07026, 0.3389, 0.1382, 0.3468, 0.168, 0.3548, 0.2055, 0.3427, 0.2368, 0.3693, 0.1793, 0.4035, 0.164, 0.3408, 0.1951, 0.3349, 0.2055, 0.3427, 0.168, 0.3548, 0.1212, 0.4206, 0.06319, 0.431, 0.05278, 0.3578, 0.1329, 0.3623, 0.1212, 0.4206, 0.1329, 0.3623, 0.168, 0.3548, 0.1793, 0.4035, 0.05278, 0.3578, 0.04471, 0.333, 0.05403, 0.3294, 0.07026, 0.3389, 0.05128, 0.3216, 0.05403, 0.3294, 0.04471, 0.333, 0.03977, 0.3266, 0.1165, 0.4355, 0.1212, 0.4206, 0.1793, 0.4035, 0.1926, 0.4181, 0.03977, 0.3266, 0.04471, 0.333, 0.05278, 0.3578, 0.03425, 0.354, 0.1375, 0.3407, 0.1382, 0.3468, 0.07026, 0.3389, 0.06737, 0.3295, 0.1657, 0.335, 0.164, 0.3408, 0.1382, 0.3468, 0.1375, 0.3407])
me_character.materials.append(mat_charactermaterial)
me_character.use_remesh_fix_poles = True
me_character.use_remesh_preserve_attributes = False
me_character.use_mirror_vertex_groups = False
me_character.use_paint_bone_selection = False
me_character.use_paint_mask = True
me_character.update()
me_cylinder = bpy.data.meshes.new('Cylinder')
me_cylinder.from_pydata([(-8.58e-06, 0.2098, -0.2918), (-3.662e-06, 0.1805, 0.2918), (0.1178, 0.1605, -0.2921), (0.1179, 0.1312, 0.2917), (0.1676, 0.04358, -0.2923), (0.1678, 0.01391, 0.2914), (0.1185, -0.07497, -0.292), (0.1183, -0.106, 0.2917), (-1.011e-08, -0.1248, -0.2918), (-1.341e-08, -0.1558, 0.2918), (-0.1187, -0.07534, -0.2914), (-0.1184, -0.1064, 0.2921), (-0.1679, 0.04365, -0.2912), (-0.1681, 0.01377, 0.2926), (-0.118, 0.161, -0.2918), (-0.118, 0.1315, 0.2918), (-0.001856, 0.1854, -0.002027), (0.141, 0.1342, -0.008602), (0.2059, -0.0006192, -0.01066), (0.143, -0.1612, -0.004324), (-6.561e-05, -0.2413, 8.159e-05), (-0.1454, -0.1717, 0.00777), (-0.2132, -0.004194, 0.01568), (-0.1468, 0.1397, 0.008363), (6.177e-09, 0.2359, -0.2918), (0.1341, 0.1803, -0.2919), (0.1341, 0.1497, 0.2918), (2.923e-09, 0.2054, 0.2918), (0.1898, 0.04673, -0.2919), (0.1899, 0.0157, 0.2917), (0.1342, -0.08731, -0.2919), (0.1341, -0.119, 0.2918), (-1.035e-08, -0.1429, -0.2918), (-1.374e-08, -0.1748, 0.2918), (-0.1342, -0.08738, -0.2918), (-0.1341, -0.1191, 0.2918), (-0.1899, 0.04671, -0.2917), (-0.19, 0.01565, 0.292), (-0.1341, 0.1805, -0.2918), (-0.1341, 0.1498, 0.2918), (7.494e-09, 0.2629, -0.3811), (0.1451, 0.2029, -0.3811), (0.1451, 0.17, 0.3811), (3.998e-09, 0.2301, 0.3811), (0.2053, 0.05813, -0.3811), (0.2053, 0.02495, 0.3811), (0.1451, -0.08668, -0.3811), (0.1451, -0.1201, 0.3811), (-1.035e-08, -0.1467, -0.3811), (-1.392e-08, -0.1802, 0.3811), (-0.1451, -0.08668, -0.3811), (-0.1451, -0.1201, 0.3811), (-0.2053, 0.05813, -0.3811), (-0.2053, 0.02495, 0.3811), (-0.1451, 0.2029, -0.3811), (-0.1451, 0.17, 0.3811), (8.223e-09, 0.2328, -0.4665), (0.1209, 0.1827, -0.4665), (0.171, 0.06175, -0.4665), (0.1209, -0.05922, -0.4665), (-6.743e-09, -0.1093, -0.4665), (-0.1209, -0.05922, -0.4665), (-0.171, 0.06175, -0.4665), (-0.1209, 0.1827, -0.4665), (0.1209, 0.1508, 0.4665), (4.824e-09, 0.2009, 0.4665), (0.171, 0.02972, 0.4665), (0.1209, -0.09127, 0.4665), (-1.016e-08, -0.1414, 0.4665), (-0.1209, -0.09127, 0.4665), (-0.171, 0.02972, 0.4665), (-0.1209, 0.1508, 0.4665), (0.08377, 0.1136, 0.4665), (4.415e-09, 0.1483, 0.4665), (0.1185, 0.02973, 0.4665), (0.08377, -0.0541, 0.4665), (-5.963e-09, -0.08881, 0.4665), (-0.08377, -0.0541, 0.4665), (-0.1185, 0.02973, 0.4665), (-0.08377, 0.1136, 0.4665), (0.08377, 0.1136, 0.5201), (4.415e-09, 0.1483, 0.5201), (0.1185, 0.02973, 0.5201), (0.08377, -0.0541, 0.5201), (-5.963e-09, -0.08881, 0.5201), (-0.08377, -0.0541, 0.5201), (-0.1185, 0.02973, 0.5201), (-0.08377, 0.1136, 0.5201), (-4.974e-09, 0.02974, 0.5201), (-0.1069, 0.06175, -0.4665), (-0.07558, -0.01386, -0.4665), (-1.098e-08, -0.04519, -0.4665), (0.07558, -0.01386, -0.4665), (0.1069, 0.06175, -0.4665), (0.07558, 0.1374, -0.4665), (-1.62e-09, 0.1687, -0.4665), (-0.07558, 0.1374, -0.4665), (-0.1069, 0.0792, -0.5127), (-0.07558, 0.003581, -0.5127), (-1.346e-08, -0.02774, -0.5127), (0.07558, 0.003581, -0.5127), (0.1069, 0.0792, -0.5127), (0.07558, 0.1548, -0.5127), (-4.107e-09, 0.1861, -0.5127), (-0.07558, 0.1548, -0.5127), (-2.487e-09, 0.07919, -0.5127), (-0.07486, -0.003153, 0.3961), (-0.06455, -0.04433, 0.41), (-0.03499, -0.0736, 0.4222), (0.007542, -0.08474, 0.43), (0.05077, -0.0736, 0.4309), (0.08218, -0.04433, 0.425), (0.09509, -0.003153, 0.4135), (0.08478, 0.03802, 0.3996), (0.05521, 0.06729, 0.3875), (0.01269, 0.07844, 0.3797), (-0.03055, 0.06729, 0.3787), (-0.06196, 0.03802, 0.3846), (-0.1455, 0.1586, 0.7302), (-0.1384, 0.1253, 0.7592), (-0.1118, 0.1036, 0.7857), (-0.07147, 0.09801, 0.804), (-0.02895, 0.1109, 0.8084), (0.003383, 0.1379, 0.798), (0.01865, 0.1731, 0.7752), (0.01151, 0.2063, 0.7463), (-0.01506, 0.2281, 0.7198), (-0.05538, 0.2337, 0.7015), (-0.0979, 0.2207, 0.6971), (-0.1302, 0.1938, 0.7074), (-0.2337, 0.362, 0.8919), (-0.2337, 0.3485, 0.9345), (-0.2129, 0.343, 0.9722), (-0.176, 0.3467, 0.9969), (-0.1332, 0.3589, 1.001), (-0.09718, 0.3756, 0.9834), (-0.07564, 0.3935, 0.9486), (-0.07568, 0.407, 0.906), (-0.0964, 0.4125, 0.8684), (-0.1334, 0.4088, 0.8436), (-0.1762, 0.3966, 0.8398), (-0.2122, 0.3798, 0.8571), (-0.2831, 0.5831, 0.8827), (-0.2889, 0.6017, 0.9229), (-0.2724, 0.6193, 0.9589), (-0.2371, 0.6324, 0.9829), (-0.1929, 0.6367, 0.9873), (-0.1529, 0.6313, 0.9716), (-0.1255, 0.6175, 0.9391), (-0.1197, 0.599, 0.8989), (-0.1362, 0.5813, 0.8629), (-0.1715, 0.5682, 0.8389), (-0.2157, 0.5639, 0.8345), (-0.2558, 0.5693, 0.8502), (-0.245, 0.7729, 0.6762), (-0.2483, 0.8122, 0.6972), (-0.2301, 0.8444, 0.7196), (-0.1942, 0.8629, 0.7388), (-0.1507, 0.8612, 0.7486), (-0.1124, 0.8409, 0.7468), (-0.08764, 0.8062, 0.7336), (-0.08433, 0.7669, 0.7126), (-0.1026, 0.7346, 0.6902), (-0.1385, 0.7162, 0.6711), (-0.182, 0.7179, 0.6612), (-0.2202, 0.7382, 0.663), (-0.1462, 0.8626, 0.3438), (-0.1458, 0.9066, 0.3512), (-0.1247, 0.9425, 0.3633), (-0.08748, 0.9626, 0.3776), (-0.0446, 0.9602, 0.3898), (-0.008694, 0.9369, 0.3965), (0.01259, 0.8976, 0.3963), (0.01219, 0.8536, 0.3889), (-0.008867, 0.8177, 0.3768), (-0.0461, 0.7976, 0.3625), (-0.08898, 0.8, 0.3503), (-0.1249, 0.8233, 0.3436), (-0.03976, 0.8854, -0.02027), (-0.03815, 0.9299, -0.01761), (-0.01573, 0.9664, -0.01085), (0.02274, 0.987, -0.001421), (0.06635, 0.9849, 0.007948), (0.1023, 0.9616, 0.01455), (0.1229, 0.922, 0.01699), (0.1213, 0.8775, 0.01433), (0.09885, 0.841, 0.00757), (0.06038, 0.8204, -0.001859), (0.01677, 0.8225, -0.01123), (-0.01916, 0.8458, -0.01783), (-0.0003105, 0.8969, -0.2895), (0.001965, 0.9415, -0.292), (0.02541, 0.9779, -0.2931), (0.06503, 0.9985, -0.2926), (0.1096, 0.9963, -0.2906), (0.146, 0.973, -0.2877), (0.1665, 0.9335, -0.2845), (0.1642, 0.8889, -0.282), (0.1408, 0.8525, -0.2809), (0.1012, 0.8319, -0.2813), (0.0566, 0.8341, -0.2834), (0.02019, 0.8574, -0.2863), (-0.01319, 0.8674, -0.4863), (-0.01093, 0.9072, -0.5066), (0.01249, 0.9392, -0.524), (0.0521, 0.9567, -0.5349), (0.09665, 0.9538, -0.5357), (0.1331, 0.9321, -0.5265), (0.1536, 0.8964, -0.5093), (0.1513, 0.8567, -0.489), (0.1279, 0.8247, -0.4716), (0.0883, 0.8071, -0.4607), (0.04375, 0.8101, -0.4599), (0.007336, 0.8317, -0.4691), (-0.01903, 0.6955, -0.6583), (-0.01767, 0.7189, -0.6963), (0.005045, 0.7378, -0.728), (0.04426, 0.7481, -0.7467), (0.08888, 0.7464, -0.7462), (0.1258, 0.7336, -0.7274), (0.1471, 0.7126, -0.6943), (0.1457, 0.6892, -0.6563), (0.123, 0.6703, -0.6245), (0.0838, 0.66, -0.6058), (0.03918, 0.6617, -0.6064), (0.002285, 0.6744, -0.6252), (-0.02581, 0.4337, -0.7456), (-0.02592, 0.4326, -0.7903), (-0.004518, 0.4298, -0.8279), (0.03384, 0.4259, -0.8504), (0.07834, 0.4221, -0.8504), (0.1158, 0.4194, -0.8289), (0.1384, 0.4185, -0.7903), (0.1385, 0.4196, -0.7457), (0.1171, 0.4223, -0.7081), (0.07872, 0.4262, -0.6856), (0.03423, 0.43, -0.6855), (-0.003272, 0.4327, -0.7071), (-0.05748, 0.2201, -0.6624), (-0.06065, 0.1911, -0.6962), (-0.04191, 0.164, -0.7243), (-0.005265, 0.1445, -0.7408), (0.03903, 0.1388, -0.7401), (0.07784, 0.1481, -0.7232), (0.1029, 0.1703, -0.6936), (0.1061, 0.1992, -0.6598), (0.08734, 0.2264, -0.6316), (0.05069, 0.2459, -0.6152), (0.006404, 0.2515, -0.6159), (-0.03241, 0.2423, -0.6328), (-0.07758, 0.07005, -0.3951), (-0.0822, 0.02741, -0.4075), (-0.06462, -0.01065, -0.4185), (-0.02859, -0.03602, -0.4258), (0.01582, -0.04049, -0.427), (0.05544, -0.02364, -0.4219), (0.08182, 0.01093, -0.4118), (0.08644, 0.05358, -0.3994), (0.06886, 0.09163, -0.3884), (0.03283, 0.117, -0.3811), (-0.01158, 0.1215, -0.38), (-0.0512, 0.1046, -0.385)], [], [(16, 1, 3, 17), (17, 3, 5, 18), (18, 5, 7, 19), (19, 7, 9, 20), (20, 9, 11, 21), (21, 11, 13, 22), (2, 4, 28, 25), (22, 13, 15, 23), (23, 15, 1, 16), (9, 7, 31, 33), (14, 23, 16, 0), (12, 22, 23, 14), (10, 21, 22, 12), (8, 20, 21, 10), (6, 19, 20, 8), (4, 18, 19, 6), (2, 17, 18, 4), (0, 16, 17, 2), (27, 39, 55, 43), (24, 25, 41, 40), (12, 14, 38, 36), (5, 3, 26, 29), (15, 13, 37, 39), (8, 10, 34, 32), (11, 9, 33, 35), (4, 6, 30, 28), (14, 0, 24, 38), (0, 2, 25, 24), (7, 5, 29, 31), (1, 15, 39, 27), (3, 1, 27, 26), (10, 12, 36, 34), (13, 11, 35, 37), (6, 8, 32, 30), (55, 53, 70, 71), (47, 45, 66, 67), (32, 34, 50, 48), (26, 27, 43, 42), (35, 33, 49, 51), (25, 28, 44, 41), (34, 36, 52, 50), (29, 26, 42, 45), (37, 35, 51, 53), (28, 30, 46, 44), (36, 38, 54, 52), (31, 29, 45, 47), (39, 37, 53, 55), (30, 32, 48, 46), (38, 24, 40, 54), (33, 31, 47, 49), (46, 48, 60, 59), (54, 40, 56, 63), (49, 47, 67, 68), (40, 41, 57, 56), (43, 55, 71, 65), (48, 50, 61, 60), (42, 43, 65, 64), (51, 49, 68, 69), (41, 44, 58, 57), (50, 52, 62, 61), (45, 42, 64, 66), (53, 51, 69, 70), (44, 46, 59, 58), (52, 54, 63, 62), (65, 71, 79, 73), (71, 70, 78, 79), (70, 69, 77, 78), (69, 68, 76, 77), (68, 67, 75, 76), (67, 66, 74, 75), (66, 64, 72, 74), (64, 65, 73, 72), (72, 73, 81, 80), (73, 79, 87, 81), (78, 77, 85, 86), (76, 75, 83, 84), (74, 72, 80, 82), (79, 78, 86, 87), (77, 76, 84, 85), (75, 74, 82, 83), (83, 82, 88), (80, 81, 88), (81, 87, 88), (86, 85, 88), (84, 83, 88), (82, 80, 88), (87, 86, 88), (85, 84, 88), (59, 60, 91, 92), (58, 59, 92, 93), (57, 58, 93, 94), (56, 57, 94, 95), (63, 56, 95, 96), (62, 63, 96, 89), (61, 62, 89, 90), (60, 61, 90, 91), (89, 96, 104, 97), (95, 94, 102, 103), (93, 92, 100, 101), (91, 90, 98, 99), (90, 89, 97, 98), (96, 95, 103, 104), (94, 93, 101, 102), (92, 91, 99, 100), (102, 101, 105), (100, 99, 105), (98, 97, 105), (104, 103, 105), (103, 102, 105), (101, 100, 105), (99, 98, 105), (97, 104, 105), (106, 118, 129, 117), (107, 119, 118, 106), (108, 120, 119, 107), (109, 121, 120, 108), (110, 122, 121, 109), (111, 123, 122, 110), (112, 124, 123, 111), (113, 125, 124, 112), (114, 126, 125, 113), (115, 127, 126, 114), (116, 128, 127, 115), (117, 129, 128, 116), (118, 130, 141, 129), (119, 131, 130, 118), (120, 132, 131, 119), (121, 133, 132, 120), (122, 134, 133, 121), (123, 135, 134, 122), (124, 136, 135, 123), (125, 137, 136, 124), (126, 138, 137, 125), (127, 139, 138, 126), (128, 140, 139, 127), (129, 141, 140, 128), (130, 142, 153, 141), (131, 143, 142, 130), (132, 144, 143, 131), (133, 145, 144, 132), (134, 146, 145, 133), (135, 147, 146, 134), (136, 148, 147, 135), (137, 149, 148, 136), (138, 150, 149, 137), (139, 151, 150, 138), (140, 152, 151, 139), (141, 153, 152, 140), (142, 154, 165, 153), (143, 155, 154, 142), (144, 156, 155, 143), (145, 157, 156, 144), (146, 158, 157, 145), (147, 159, 158, 146), (148, 160, 159, 147), (149, 161, 160, 148), (150, 162, 161, 149), (151, 163, 162, 150), (152, 164, 163, 151), (153, 165, 164, 152), (154, 166, 177, 165), (155, 167, 166, 154), (156, 168, 167, 155), (157, 169, 168, 156), (158, 170, 169, 157), (159, 171, 170, 158), (160, 172, 171, 159), (161, 173, 172, 160), (162, 174, 173, 161), (163, 175, 174, 162), (164, 176, 175, 163), (165, 177, 176, 164), (166, 178, 189, 177), (167, 179, 178, 166), (168, 180, 179, 167), (169, 181, 180, 168), (170, 182, 181, 169), (171, 183, 182, 170), (172, 184, 183, 171), (173, 185, 184, 172), (174, 186, 185, 173), (175, 187, 186, 174), (176, 188, 187, 175), (177, 189, 188, 176), (178, 190, 201, 189), (179, 191, 190, 178), (180, 192, 191, 179), (181, 193, 192, 180), (182, 194, 193, 181), (183, 195, 194, 182), (184, 196, 195, 183), (185, 197, 196, 184), (186, 198, 197, 185), (187, 199, 198, 186), (188, 200, 199, 187), (189, 201, 200, 188), (190, 202, 213, 201), (191, 203, 202, 190), (192, 204, 203, 191), (193, 205, 204, 192), (194, 206, 205, 193), (195, 207, 206, 194), (196, 208, 207, 195), (197, 209, 208, 196), (198, 210, 209, 197), (199, 211, 210, 198), (200, 212, 211, 199), (201, 213, 212, 200), (202, 214, 225, 213), (203, 215, 214, 202), (204, 216, 215, 203), (205, 217, 216, 204), (206, 218, 217, 205), (207, 219, 218, 206), (208, 220, 219, 207), (209, 221, 220, 208), (210, 222, 221, 209), (211, 223, 222, 210), (212, 224, 223, 211), (213, 225, 224, 212), (214, 226, 237, 225), (215, 227, 226, 214), (216, 228, 227, 215), (217, 229, 228, 216), (218, 230, 229, 217), (219, 231, 230, 218), (220, 232, 231, 219), (221, 233, 232, 220), (222, 234, 233, 221), (223, 235, 234, 222), (224, 236, 235, 223), (225, 237, 236, 224), (226, 238, 249, 237), (227, 239, 238, 226), (228, 240, 239, 227), (229, 241, 240, 228), (230, 242, 241, 229), (231, 243, 242, 230), (232, 244, 243, 231), (233, 245, 244, 232), (234, 246, 245, 233), (235, 247, 246, 234), (236, 248, 247, 235), (237, 249, 248, 236), (238, 250, 261, 249), (239, 251, 250, 238), (240, 252, 251, 239), (241, 253, 252, 240), (242, 254, 253, 241), (243, 255, 254, 242), (244, 256, 255, 243), (245, 257, 256, 244), (246, 258, 257, 245), (247, 259, 258, 246), (248, 260, 259, 247), (249, 261, 260, 248)])
_uv = me_cylinder.uv_layers.new(name='UVMap')
_uv.uv.foreach_set('vector', [0.8692, 0.656, 0.9538, 0.6561, 0.955, 0.7205, 0.8701, 0.7309, 0.8701, 0.7309, 0.955, 0.7205, 0.9594, 0.7851, 0.8759, 0.8003, 0.8759, 0.8003, 0.9594, 0.7851, 0.9689, 0.8522, 0.8846, 0.8762, 0.8846, 0.8762, 0.9689, 0.8522, 0.9849, 0.92, 0.8906, 0.9562, 0.8891, 0.3549, 0.9849, 0.3899, 0.9686, 0.4586, 0.8867, 0.4331, 0.8867, 0.4331, 0.9686, 0.4586, 0.9587, 0.5265, 0.8816, 0.5106, 0.6554, 0.7364, 0.6081, 0.6881, 0.6142, 0.6779, 0.6685, 0.7324, 0.8816, 0.5106, 0.9587, 0.5265, 0.9538, 0.5917, 0.8739, 0.5819, 0.8739, 0.5819, 0.9538, 0.5917, 0.9538, 0.6561, 0.8692, 0.656, 0.3046, 0.806, 0.3532, 0.8539, 0.35, 0.8644, 0.2953, 0.8099, 0.788, 0.5918, 0.8739, 0.5819, 0.8692, 0.656, 0.7842, 0.6567, 0.7935, 0.5259, 0.8816, 0.5106, 0.8739, 0.5819, 0.788, 0.5918, 0.7946, 0.4574, 0.8867, 0.4331, 0.8816, 0.5106, 0.7935, 0.5259, 0.7846, 0.3876, 0.8891, 0.3549, 0.8867, 0.4331, 0.7946, 0.4574, 0.7964, 0.8545, 0.8846, 0.8762, 0.8906, 0.9562, 0.7871, 0.9234, 0.7943, 0.7867, 0.8759, 0.8003, 0.8846, 0.8762, 0.7964, 0.8545, 0.7878, 0.7215, 0.8701, 0.7309, 0.8759, 0.8003, 0.7943, 0.7867, 0.7842, 0.6567, 0.8692, 0.656, 0.8701, 0.7309, 0.7878, 0.7215, 0.2941, 0.2852, 0.3068, 0.3598, 0.2782, 0.3659, 0.2646, 0.2852, 0.5302, 0.9835, 0.4713, 0.9814, 0.4757, 0.9594, 0.5302, 0.9593, 0.5399, 0.8528, 0.6077, 0.8522, 0.614, 0.8641, 0.537, 0.8642, 0.4221, 0.8538, 0.4695, 0.8054, 0.4818, 0.8096, 0.4275, 0.8643, 0.4216, 0.6896, 0.3536, 0.689, 0.35, 0.6779, 0.4272, 0.678, 0.4914, 0.7362, 0.4915, 0.8045, 0.4825, 0.8097, 0.4825, 0.7325, 0.3047, 0.7379, 0.3046, 0.806, 0.2953, 0.8099, 0.2953, 0.7327, 0.6081, 0.6881, 0.54, 0.6881, 0.5371, 0.6779, 0.6142, 0.6779, 0.6077, 0.8522, 0.6556, 0.8042, 0.6685, 0.8096, 0.614, 0.8641, 0.6556, 0.8042, 0.6554, 0.7364, 0.6685, 0.7324, 0.6685, 0.8096, 0.3532, 0.8539, 0.4221, 0.8538, 0.4275, 0.8643, 0.35, 0.8644, 0.4696, 0.7375, 0.4216, 0.6896, 0.4272, 0.678, 0.4818, 0.7325, 0.4695, 0.8054, 0.4696, 0.7375, 0.4818, 0.7325, 0.4818, 0.8096, 0.4915, 0.8045, 0.5399, 0.8528, 0.537, 0.8642, 0.4825, 0.8097, 0.3536, 0.689, 0.3047, 0.7379, 0.2953, 0.7327, 0.35, 0.6779, 0.54, 0.6881, 0.4914, 0.7362, 0.4825, 0.7325, 0.5371, 0.6779, 0.3765, 0.1884, 0.4295, 0.1123, 0.4514, 0.1401, 0.4071, 0.2036, 0.5101, 0.4928, 0.4295, 0.4467, 0.4514, 0.4189, 0.5186, 0.4573, 0.7683, 0.9415, 0.708, 0.9636, 0.6989, 0.9441, 0.7611, 0.92, 0.3068, 0.2106, 0.2941, 0.2852, 0.2646, 0.2852, 0.2782, 0.2045, 0.3898, 0.4857, 0.445, 0.5375, 0.4275, 0.5577, 0.3678, 0.5017, 0.4713, 0.9814, 0.4122, 0.976, 0.4196, 0.9553, 0.4757, 0.9594, 0.708, 0.9636, 0.6483, 0.9761, 0.6408, 0.9553, 0.6989, 0.9441, 0.3412, 0.1432, 0.3068, 0.2106, 0.2782, 0.2045, 0.3154, 0.1316, 0.3412, 0.4273, 0.3898, 0.4857, 0.3678, 0.5017, 0.3155, 0.4388, 0.4122, 0.976, 0.3524, 0.9636, 0.3616, 0.9441, 0.4196, 0.9553, 0.6483, 0.9761, 0.5891, 0.9814, 0.5847, 0.9595, 0.6408, 0.9553, 0.3897, 0.08474, 0.3412, 0.1432, 0.3154, 0.1316, 0.3677, 0.06866, 0.3068, 0.3598, 0.3412, 0.4273, 0.3155, 0.4388, 0.2782, 0.3659, 0.3524, 0.9636, 0.2921, 0.9415, 0.2993, 0.92, 0.3616, 0.9441, 0.5891, 0.9814, 0.5302, 0.9835, 0.5302, 0.9593, 0.5847, 0.9595, 0.445, 0.03305, 0.3897, 0.08474, 0.3677, 0.06866, 0.4275, 0.01277, 0.3616, 0.9441, 0.2993, 0.92, 0.3161, 0.8961, 0.3701, 0.9196, 0.5847, 0.9595, 0.5302, 0.9593, 0.5302, 0.9389, 0.5822, 0.937, 0.6029, 0.4973, 0.5101, 0.4928, 0.5186, 0.4573, 0.5958, 0.4611, 0.5302, 0.9593, 0.4757, 0.9594, 0.4782, 0.9369, 0.5302, 0.9389, 0.3582, 0.2795, 0.3765, 0.1884, 0.4071, 0.2036, 0.3919, 0.2795, 0.7611, 0.92, 0.6989, 0.9441, 0.6903, 0.9196, 0.7443, 0.8961, 0.3765, 0.3706, 0.3582, 0.2795, 0.3919, 0.2795, 0.4071, 0.3554, 0.5101, 0.06621, 0.6029, 0.06172, 0.5958, 0.09791, 0.5186, 0.1017, 0.4757, 0.9594, 0.4196, 0.9553, 0.4246, 0.9316, 0.4782, 0.9369, 0.6989, 0.9441, 0.6408, 0.9553, 0.6358, 0.9317, 0.6903, 0.9196, 0.4295, 0.4467, 0.3765, 0.3706, 0.4071, 0.3554, 0.4514, 0.4189, 0.4295, 0.1123, 0.5101, 0.06621, 0.5186, 0.1017, 0.4514, 0.1401, 0.4196, 0.9553, 0.3616, 0.9441, 0.3701, 0.9196, 0.4246, 0.9316, 0.6408, 0.9553, 0.5847, 0.9595, 0.5822, 0.937, 0.6358, 0.9317, 0.8596, 0.01631, 0.9252, 0.01635, 0.9152, 0.04069, 0.8697, 0.04066, 0.9252, 0.01635, 0.9717, 0.06282, 0.9473, 0.07289, 0.9152, 0.04069, 0.9717, 0.06282, 0.9717, 0.1285, 0.9473, 0.1184, 0.9473, 0.07289, 0.9717, 0.1285, 0.9252, 0.1749, 0.9152, 0.1505, 0.9473, 0.1184, 0.9252, 0.1749, 0.8596, 0.1748, 0.8697, 0.1505, 0.9152, 0.1505, 0.8596, 0.1748, 0.8132, 0.1284, 0.8376, 0.1183, 0.8697, 0.1505, 0.8132, 0.1284, 0.8132, 0.06272, 0.8376, 0.07282, 0.8376, 0.1183, 0.8132, 0.06272, 0.8596, 0.01631, 0.8697, 0.04066, 0.8376, 0.07282, 0.4676, 0.6312, 0.5214, 0.6312, 0.5214, 0.6494, 0.4676, 0.6494, 0.5214, 0.6312, 0.5752, 0.6312, 0.5752, 0.6494, 0.5214, 0.6494, 0.629, 0.6312, 0.6829, 0.6312, 0.6829, 0.6494, 0.629, 0.6494, 0.3062, 0.6312, 0.36, 0.6312, 0.36, 0.6494, 0.3062, 0.6494, 0.4138, 0.6312, 0.4676, 0.6312, 0.4676, 0.6494, 0.4138, 0.6494, 0.5752, 0.6312, 0.629, 0.6312, 0.629, 0.6494, 0.5752, 0.6494, 0.6829, 0.6312, 0.7366, 0.6312, 0.7366, 0.6494, 0.6829, 0.6494, 0.36, 0.6312, 0.4138, 0.6312, 0.4138, 0.6494, 0.36, 0.6494, 0.5449, 0.8307, 0.5076, 0.7934, 0.5712, 0.767, 0.5076, 0.7406, 0.5448, 0.7034, 0.5712, 0.767, 0.5448, 0.7034, 0.5976, 0.7034, 0.5712, 0.767, 0.6348, 0.7407, 0.6348, 0.7935, 0.5712, 0.767, 0.5976, 0.8307, 0.5449, 0.8307, 0.5712, 0.767, 0.5076, 0.7934, 0.5076, 0.7406, 0.5712, 0.767, 0.5976, 0.7034, 0.6348, 0.7407, 0.5712, 0.767, 0.6348, 0.7935, 0.5976, 0.8307, 0.5712, 0.767, 0.9252, 0.3339, 0.8596, 0.3339, 0.8719, 0.3042, 0.9129, 0.3042, 0.9716, 0.2875, 0.9252, 0.3339, 0.9129, 0.3042, 0.9419, 0.2752, 0.9716, 0.2218, 0.9716, 0.2875, 0.9419, 0.2752, 0.9419, 0.2342, 0.9252, 0.1754, 0.9716, 0.2218, 0.9419, 0.2342, 0.9129, 0.2052, 0.8596, 0.1755, 0.9252, 0.1754, 0.9129, 0.2052, 0.8719, 0.2052, 0.8132, 0.2219, 0.8596, 0.1755, 0.8719, 0.2052, 0.8429, 0.2342, 0.8132, 0.2875, 0.8132, 0.2219, 0.8429, 0.2342, 0.8429, 0.2752, 0.8596, 0.3339, 0.8132, 0.2875, 0.8429, 0.2752, 0.8719, 0.3042, 0.6834, 0.16, 0.6488, 0.2184, 0.6226, 0.2184, 0.6571, 0.16, 0.6345, 0.2847, 0.6488, 0.3511, 0.6226, 0.3511, 0.6083, 0.2847, 0.6834, 0.4095, 0.718, 0.4679, 0.6917, 0.4679, 0.6571, 0.4095, 0.7323, 0.03521, 0.718, 0.1015, 0.6917, 0.1015, 0.706, 0.03521, 0.718, 0.1015, 0.6834, 0.16, 0.6571, 0.16, 0.6917, 0.1015, 0.6488, 0.2184, 0.6345, 0.2847, 0.6083, 0.2847, 0.6226, 0.2184, 0.6488, 0.3511, 0.6834, 0.4095, 0.6571, 0.4095, 0.6226, 0.3511, 0.718, 0.4679, 0.7323, 0.5343, 0.706, 0.5343, 0.6917, 0.4679, 0.3653, 0.8268, 0.3296, 0.7911, 0.3905, 0.7659, 0.3296, 0.7406, 0.3653, 0.7049, 0.3905, 0.7659, 0.4158, 0.705, 0.4515, 0.7407, 0.3905, 0.7659, 0.4515, 0.7912, 0.4158, 0.8269, 0.3905, 0.7659, 0.4158, 0.8269, 0.3653, 0.8268, 0.3905, 0.7659, 0.3296, 0.7911, 0.3296, 0.7406, 0.3905, 0.7659, 0.3653, 0.7049, 0.4158, 0.705, 0.3905, 0.7659, 0.4515, 0.7407, 0.4515, 0.7912, 0.3905, 0.7659, 0.1546, 0.03661, 0.1635, 0.1181, 0.1457, 0.1237, 0.1392, 0.04254, 0.1689, 0.02885, 0.178, 0.1112, 0.1635, 0.1181, 0.1546, 0.03661, 0.1834, 0.02145, 0.1923, 0.1055, 0.178, 0.1112, 0.1689, 0.02885, 0.2002, 0.01579, 0.2094, 0.1017, 0.1923, 0.1055, 0.1834, 0.02145, 0.2181, 0.01342, 0.228, 0.1005, 0.2094, 0.1017, 0.2002, 0.01579, 0.04445, 0.01836, 0.03715, 0.104, 0.01953, 0.1018, 0.02752, 0.01537, 0.06056, 0.02443, 0.05335, 0.1087, 0.03715, 0.104, 0.04445, 0.01836, 0.07512, 0.03203, 0.06774, 0.1151, 0.05335, 0.1087, 0.06056, 0.02443, 0.08926, 0.03895, 0.08303, 0.1213, 0.06774, 0.1151, 0.07512, 0.03203, 0.1053, 0.04384, 0.1027, 0.1255, 0.08303, 0.1213, 0.08926, 0.03895, 0.1227, 0.0452, 0.125, 0.1263, 0.1027, 0.1255, 0.1053, 0.04384, 0.1392, 0.04254, 0.1457, 0.1237, 0.125, 0.1263, 0.1227, 0.0452, 0.1635, 0.1181, 0.166, 0.2007, 0.1505, 0.2038, 0.1457, 0.1237, 0.178, 0.1112, 0.1776, 0.1974, 0.166, 0.2007, 0.1635, 0.1181, 0.1923, 0.1055, 0.1911, 0.1948, 0.1776, 0.1974, 0.178, 0.1112, 0.2094, 0.1017, 0.2091, 0.1931, 0.1911, 0.1948, 0.1923, 0.1055, 0.228, 0.1005, 0.229, 0.1925, 0.2091, 0.1931, 0.2094, 0.1017, 0.03715, 0.104, 0.04009, 0.1949, 0.0209, 0.1937, 0.01953, 0.1018, 0.05335, 0.1087, 0.05633, 0.1976, 0.04009, 0.1949, 0.03715, 0.104, 0.06774, 0.1151, 0.06937, 0.2012, 0.05633, 0.1976, 0.05335, 0.1087, 0.08303, 0.1213, 0.08482, 0.2042, 0.06937, 0.2012, 0.06774, 0.1151, 0.1027, 0.1255, 0.1062, 0.206, 0.08482, 0.2042, 0.08303, 0.1213, 0.125, 0.1263, 0.13, 0.2057, 0.1062, 0.206, 0.1027, 0.1255, 0.1457, 0.1237, 0.1505, 0.2038, 0.13, 0.2057, 0.125, 0.1263, 0.166, 0.2007, 0.1718, 0.2793, 0.1558, 0.2763, 0.1505, 0.2038, 0.1776, 0.1974, 0.1841, 0.283, 0.1718, 0.2793, 0.166, 0.2007, 0.1911, 0.1948, 0.1976, 0.2855, 0.1841, 0.283, 0.1776, 0.1974, 0.2091, 0.1931, 0.2151, 0.2869, 0.1976, 0.2855, 0.1911, 0.1948, 0.229, 0.1925, 0.2352, 0.2868, 0.2151, 0.2869, 0.2091, 0.1931, 0.04009, 0.1949, 0.03519, 0.2927, 0.0156, 0.2933, 0.0209, 0.1937, 0.05633, 0.1976, 0.05287, 0.2895, 0.03519, 0.2927, 0.04009, 0.1949, 0.06937, 0.2012, 0.06788, 0.2843, 0.05287, 0.2895, 0.05633, 0.1976, 0.08482, 0.2042, 0.08541, 0.2798, 0.06788, 0.2843, 0.06937, 0.2012, 0.1062, 0.206, 0.1091, 0.2764, 0.08541, 0.2798, 0.08482, 0.2042, 0.13, 0.2057, 0.1347, 0.2753, 0.1091, 0.2764, 0.1062, 0.206, 0.1505, 0.2038, 0.1558, 0.2763, 0.1347, 0.2753, 0.13, 0.2057, 0.1718, 0.2793, 0.1751, 0.3552, 0.1553, 0.3516, 0.1558, 0.2763, 0.1841, 0.283, 0.1917, 0.3607, 0.1751, 0.3552, 0.1718, 0.2793, 0.1976, 0.2855, 0.2067, 0.3656, 0.1917, 0.3607, 0.1841, 0.283, 0.2151, 0.2869, 0.2233, 0.3691, 0.2067, 0.3656, 0.1976, 0.2855, 0.2352, 0.2868, 0.2413, 0.371, 0.2233, 0.3691, 0.2151, 0.2869, 0.03519, 0.2927, 0.02958, 0.3789, 0.01083, 0.3791, 0.0156, 0.2933, 0.05287, 0.2895, 0.04891, 0.3755, 0.02958, 0.3789, 0.03519, 0.2927, 0.06788, 0.2843, 0.06745, 0.3687, 0.04891, 0.3755, 0.05287, 0.2895, 0.08541, 0.2798, 0.08611, 0.3612, 0.06745, 0.3687, 0.06788, 0.2843, 0.1091, 0.2764, 0.1082, 0.3547, 0.08611, 0.3612, 0.08541, 0.2798, 0.1347, 0.2753, 0.1323, 0.3513, 0.1082, 0.3547, 0.1091, 0.2764, 0.1558, 0.2763, 0.1553, 0.3516, 0.1323, 0.3513, 0.1347, 0.2753, 0.1751, 0.3552, 0.173, 0.4327, 0.152, 0.4326, 0.1553, 0.3516, 0.1917, 0.3607, 0.1925, 0.4351, 0.173, 0.4327, 0.1751, 0.3552, 0.2067, 0.3656, 0.2099, 0.4386, 0.1925, 0.4351, 0.1917, 0.3607, 0.2233, 0.3691, 0.2272, 0.4424, 0.2099, 0.4386, 0.2067, 0.3656, 0.2413, 0.371, 0.2444, 0.4454, 0.2272, 0.4424, 0.2233, 0.3691, 0.02958, 0.3789, 0.03465, 0.454, 0.01719, 0.4527, 0.01083, 0.3791, 0.04891, 0.3755, 0.05381, 0.4533, 0.03465, 0.454, 0.02958, 0.3789, 0.06745, 0.3687, 0.07305, 0.4503, 0.05381, 0.4533, 0.04891, 0.3755, 0.08611, 0.3612, 0.09165, 0.4455, 0.07305, 0.4503, 0.06745, 0.3687, 0.1082, 0.3547, 0.1111, 0.4399, 0.09165, 0.4455, 0.08611, 0.3612, 0.1323, 0.3513, 0.1315, 0.4351, 0.1111, 0.4399, 0.1082, 0.3547, 0.1553, 0.3516, 0.152, 0.4326, 0.1315, 0.4351, 0.1323, 0.3513, 0.173, 0.4327, 0.1732, 0.5135, 0.1516, 0.5152, 0.152, 0.4326, 0.1925, 0.4351, 0.1946, 0.5134, 0.1732, 0.5135, 0.173, 0.4327, 0.2099, 0.4386, 0.2145, 0.5146, 0.1946, 0.5134, 0.1925, 0.4351, 0.2272, 0.4424, 0.2338, 0.5165, 0.2145, 0.5146, 0.2099, 0.4386, 0.2444, 0.4454, 0.2518, 0.5181, 0.2338, 0.5165, 0.2272, 0.4424, 0.03465, 0.454, 0.03965, 0.5254, 0.02322, 0.5232, 0.01719, 0.4527, 0.05381, 0.4533, 0.05734, 0.5267, 0.03965, 0.5254, 0.03465, 0.454, 0.07305, 0.4503, 0.07548, 0.5264, 0.05734, 0.5267, 0.05381, 0.4533, 0.09165, 0.4455, 0.09336, 0.5247, 0.07548, 0.5264, 0.07305, 0.4503, 0.1111, 0.4399, 0.1121, 0.5217, 0.09336, 0.5247, 0.09165, 0.4455, 0.1315, 0.4351, 0.1315, 0.5182, 0.1121, 0.5217, 0.1111, 0.4399, 0.152, 0.4326, 0.1516, 0.5152, 0.1315, 0.5182, 0.1315, 0.4351, 0.1732, 0.5135, 0.1819, 0.5736, 0.1577, 0.5771, 0.1516, 0.5152, 0.1946, 0.5134, 0.2049, 0.5703, 0.1819, 0.5736, 0.1732, 0.5135, 0.2145, 0.5146, 0.2253, 0.5683, 0.2049, 0.5703, 0.1946, 0.5134, 0.2338, 0.5165, 0.2444, 0.5675, 0.2253, 0.5683, 0.2145, 0.5146, 0.2518, 0.5181, 0.2621, 0.5674, 0.2444, 0.5675, 0.2338, 0.5165, 0.03965, 0.5254, 0.03298, 0.5738, 0.0166, 0.5715, 0.02322, 0.5232, 0.05734, 0.5267, 0.04982, 0.5764, 0.03298, 0.5738, 0.03965, 0.5254, 0.07548, 0.5264, 0.06798, 0.5788, 0.04982, 0.5764, 0.05734, 0.5267, 0.09336, 0.5247, 0.08739, 0.5806, 0.06798, 0.5788, 0.07548, 0.5264, 0.1121, 0.5217, 0.1097, 0.5812, 0.08739, 0.5806, 0.09336, 0.5247, 0.1315, 0.5182, 0.1339, 0.5799, 0.1097, 0.5812, 0.1121, 0.5217, 0.1516, 0.5152, 0.1577, 0.5771, 0.1339, 0.5799, 0.1315, 0.5182, 0.1819, 0.5736, 0.1916, 0.6188, 0.1704, 0.6243, 0.1577, 0.5771, 0.2049, 0.5703, 0.2088, 0.613, 0.1916, 0.6188, 0.1819, 0.5736, 0.2253, 0.5683, 0.2251, 0.6094, 0.2088, 0.613, 0.2049, 0.5703, 0.2444, 0.5675, 0.2428, 0.6079, 0.2251, 0.6094, 0.2253, 0.5683, 0.2621, 0.5674, 0.2612, 0.6084, 0.2428, 0.6079, 0.2444, 0.5675, 0.03298, 0.5738, 0.02747, 0.6129, 0.009972, 0.6114, 0.0166, 0.5715, 0.04982, 0.5764, 0.04513, 0.6164, 0.02747, 0.6129, 0.03298, 0.5738, 0.06798, 0.5788, 0.06375, 0.6219, 0.04513, 0.6164, 0.04982, 0.5764, 0.08739, 0.5806, 0.08592, 0.6267, 0.06375, 0.6219, 0.06798, 0.5788, 0.1097, 0.5812, 0.114, 0.6288, 0.08592, 0.6267, 0.08739, 0.5806, 0.1339, 0.5799, 0.1439, 0.628, 0.114, 0.6288, 0.1097, 0.5812, 0.1577, 0.5771, 0.1704, 0.6243, 0.1439, 0.628, 0.1339, 0.5799, 0.1916, 0.6188, 0.1828, 0.6953, 0.1654, 0.7003, 0.1704, 0.6243, 0.2088, 0.613, 0.1975, 0.6897, 0.1828, 0.6953, 0.1916, 0.6188, 0.2251, 0.6094, 0.2141, 0.6857, 0.1975, 0.6897, 0.2088, 0.613, 0.2428, 0.6079, 0.2344, 0.6839, 0.2141, 0.6857, 0.2251, 0.6094, 0.2612, 0.6084, 0.2552, 0.6844, 0.2344, 0.6839, 0.2428, 0.6079, 0.02747, 0.6129, 0.04595, 0.6894, 0.0263, 0.6885, 0.009972, 0.6114, 0.04513, 0.6164, 0.0633, 0.6928, 0.04595, 0.6894, 0.02747, 0.6129, 0.06375, 0.6219, 0.07857, 0.6978, 0.0633, 0.6928, 0.04513, 0.6164, 0.08592, 0.6267, 0.09613, 0.7018, 0.07857, 0.6978, 0.06375, 0.6219, 0.114, 0.6288, 0.1189, 0.7039, 0.09613, 0.7018, 0.08592, 0.6267, 0.1439, 0.628, 0.1437, 0.7034, 0.1189, 0.7039, 0.114, 0.6288, 0.1704, 0.6243, 0.1654, 0.7003, 0.1437, 0.7034, 0.1439, 0.628, 0.1828, 0.6953, 0.1856, 0.8013, 0.1685, 0.8014, 0.1654, 0.7003, 0.1975, 0.6897, 0.1988, 0.8013, 0.1856, 0.8013, 0.1828, 0.6953, 0.2141, 0.6857, 0.2145, 0.8011, 0.1988, 0.8013, 0.1975, 0.6897, 0.2344, 0.6839, 0.235, 0.8009, 0.2145, 0.8011, 0.2141, 0.6857, 0.2552, 0.6844, 0.2568, 0.8005, 0.235, 0.8009, 0.2344, 0.6839, 0.04595, 0.6894, 0.05612, 0.8048, 0.03635, 0.8055, 0.0263, 0.6885, 0.0633, 0.6928, 0.07187, 0.8042, 0.05612, 0.8048, 0.04595, 0.6894, 0.07857, 0.6978, 0.08434, 0.8037, 0.07187, 0.8042, 0.0633, 0.6928, 0.09613, 0.7018, 0.09969, 0.8031, 0.08434, 0.8037, 0.07857, 0.6978, 0.1189, 0.7039, 0.1213, 0.8025, 0.09969, 0.8031, 0.09613, 0.7018, 0.1437, 0.7034, 0.1463, 0.8019, 0.1213, 0.8025, 0.1189, 0.7039, 0.1654, 0.7003, 0.1685, 0.8014, 0.1463, 0.8019, 0.1437, 0.7034, 0.1856, 0.8013, 0.1923, 0.8882, 0.1746, 0.8824, 0.1685, 0.8014, 0.1988, 0.8013, 0.2067, 0.8946, 0.1923, 0.8882, 0.1856, 0.8013, 0.2145, 0.8011, 0.2224, 0.8993, 0.2067, 0.8946, 0.1988, 0.8013, 0.235, 0.8009, 0.2415, 0.9019, 0.2224, 0.8993, 0.2145, 0.8011, 0.2568, 0.8005, 0.2621, 0.902, 0.2415, 0.9019, 0.235, 0.8009, 0.05612, 0.8048, 0.05681, 0.9039, 0.03871, 0.9075, 0.03635, 0.8055, 0.07187, 0.8042, 0.07238, 0.8981, 0.05681, 0.9039, 0.05612, 0.8048, 0.08434, 0.8037, 0.08635, 0.8908, 0.07238, 0.8981, 0.07187, 0.8042, 0.09969, 0.8031, 0.1035, 0.8844, 0.08635, 0.8908, 0.08434, 0.8037, 0.1213, 0.8025, 0.1266, 0.8803, 0.1035, 0.8844, 0.09969, 0.8031, 0.1463, 0.8019, 0.1522, 0.8795, 0.1266, 0.8803, 0.1213, 0.8025, 0.1685, 0.8014, 0.1746, 0.8824, 0.1522, 0.8795, 0.1463, 0.8019, 0.1923, 0.8882, 0.1837, 0.9609, 0.1684, 0.9528, 0.1746, 0.8824, 0.2067, 0.8946, 0.1987, 0.9704, 0.1837, 0.9609, 0.1923, 0.8882, 0.2224, 0.8993, 0.2149, 0.9784, 0.1987, 0.9704, 0.2067, 0.8946, 0.2415, 0.9019, 0.2339, 0.9834, 0.2149, 0.9784, 0.2224, 0.8993, 0.2621, 0.902, 0.2544, 0.984, 0.2339, 0.9834, 0.2415, 0.9019, 0.05681, 0.9039, 0.07384, 0.9802, 0.05727, 0.9866, 0.03871, 0.9075, 0.07238, 0.8981, 0.08881, 0.9709, 0.07384, 0.9802, 0.05681, 0.9039, 0.08635, 0.8908, 0.1024, 0.9608, 0.08881, 0.9709, 0.07238, 0.8981, 0.1035, 0.8844, 0.1166, 0.9527, 0.1024, 0.9608, 0.08635, 0.8908, 0.1266, 0.8803, 0.1334, 0.9478, 0.1166, 0.9527, 0.1035, 0.8844, 0.1522, 0.8795, 0.1517, 0.948, 0.1334, 0.9478, 0.1266, 0.8803, 0.1746, 0.8824, 0.1684, 0.9528, 0.1517, 0.948, 0.1522, 0.8795])
me_cylinder.materials.append(mat_cylindermaterial)
me_cylinder.use_remesh_fix_poles = True
me_cylinder.use_remesh_preserve_attributes = False
me_cylinder.use_mirror_vertex_groups = False
me_cylinder.use_paint_bone_selection = False
me_cylinder.use_paint_mask = True
me_cylinder.update()
me_cube = bpy.data.meshes.new('Cube')
me_cube.from_pydata([(-0.0718, -0.2389, -0.0447), (-0.0718, -0.2389, 0.0447), (-0.0718, 0.2389, -0.0447), (-0.0718, 0.2389, 0.0447), (0.0718, -0.2389, -0.0447), (0.0718, -0.2389, 0.0447), (0.0718, 0.2389, -0.0447), (0.0718, 0.2389, 0.0447)], [], [(0, 1, 3, 2), (2, 3, 7, 6), (6, 7, 5, 4), (4, 5, 1, 0), (2, 6, 4, 0), (7, 3, 1, 5)])
_uv = me_cube.uv_layers.new(name='UVMap')
_uv.uv.foreach_set('vector', [0.375, 0.0, 0.625, 0.0, 0.625, 0.25, 0.375, 0.25, 0.375, 0.25, 0.625, 0.25, 0.625, 0.5, 0.375, 0.5, 0.375, 0.5, 0.625, 0.5, 0.625, 0.75, 0.375, 0.75, 0.375, 0.75, 0.625, 0.75, 0.625, 1.0, 0.375, 1.0, 0.125, 0.5, 0.375, 0.5, 0.375, 0.75, 0.125, 0.75, 0.625, 0.5, 0.875, 0.5, 0.875, 0.75, 0.625, 0.75])
me_cube.use_remesh_fix_poles = True
me_cube.use_remesh_preserve_attributes = False
me_cube.use_mirror_vertex_groups = False
me_cube.update()
arm_armature = bpy.data.armatures.new('Armature')  # bones are not reproduced

# ---- objects
ob_light = bpy.data.objects.new('Light', light_light)
ob_camera = bpy.data.objects.new('Camera', cam_camera)
ob_character = bpy.data.objects.new('Character', me_character)
ob_cylinder = bpy.data.objects.new('Cylinder', me_cylinder)
ob_armature = bpy.data.objects.new('Armature', arm_armature)
ob_ikcustomshape = bpy.data.objects.new('IKCustomShape', me_cube)

# ---- transforms, parenting, visibility, modifiers, constraints
ob_light.location = (7.269, -8.242, 2.6)
ob_light.rotation_euler = (0.6351, -0.644, 1.398)
ob_light.lock_rotations_4d = False
ob_light.empty_display_type = 'ARROWS'
ob_light.color = (0.0, 0.0, 0.0, 0.0)
ob_light.lineart.crease_threshold = 0.0
ob_camera.location = (7.359, -6.926, 4.958)
ob_camera.rotation_euler = (1.109, 0.0, 0.8149)
ob_camera.lock_rotations_4d = False
ob_camera.empty_display_type = 'ARROWS'
ob_camera.color = (0.0, 0.0, 0.0, 0.0)
ob_camera.display_type = 'WIRE'
ob_camera.lineart.crease_threshold = 0.0
ob_character.parent = ob_armature
ob_character.location = (0.0, 0.0, 0.0)
ob_character.rotation_euler = (-1.571, 0.0, 0.0)
ob_character.lineart.crease_threshold = 0.0
_vg = ob_character.vertex_groups.new(name='Hips')
for _i, _w in zip([2, 4, 58, 59, 61, 62, 120, 122, 124, 126, 190, 191, 193, 194], [0.01047, 0.1128, 0.05115, 0.1231, 0.1594, 0.8148, 0.01047, 0.1128, 0.9078, 0.5068, 0.05115, 0.1231, 0.1594, 0.8148]): _vg.add([_i], _w, 'REPLACE')
_vg = ob_character.vertex_groups.new(name='Spine')
for _i, _w in zip([23, 117, 127, 155], [0.06316, 0.7092, 0.05794, 0.06316]): _vg.add([_i], _w, 'REPLACE')
_vg = ob_character.vertex_groups.new(name='Chest')
for _i, _w in zip([7, 21, 22, 116, 117, 127, 130, 131, 153, 154], [0.007558, 0.08063, 0.1213, 0.7963, 0.06058, 0.6748, 0.007558, 0.1251, 0.08063, 0.1213]): _vg.add([_i], _w, 'REPLACE')
_vg = ob_character.vertex_groups.new(name='Neck')
for _i, _w in zip([6, 12, 20, 116, 125, 128, 129, 140, 141, 152], [0.02637, 0.01121, 0.003951, 0.0393, 0.9076, 0.1853, 0.02637, 0.08213, 0.01121, 0.003951]): _vg.add([_i], _w, 'REPLACE')
_vg = ob_character.vertex_groups.new(name='Head')
for _i, _w in zip([6, 7, 8, 9, 10, 11, 12, 13, 14, 15, 16, 17, 18, 20, 98, 99, 100, 101, 102, 103, 104, 105, 106, 107, 108, 109, 110, 111, 112, 113, 114, 115, 125, 127, 128, 129, 130, 131, 132, 133, 134, 135, 136, 137, 138, 139, 140, 141, 142, 143, 144, 145, 146, 147, 148, 149, 150, 152, 230, 231, 232, 233, 234, 235, 236, 237, 238, 239, 240, 241, 242, 243, 244, 245, 246, 247, 248, 249, 250, 251], [0.6875, 0.7493, 0.9863, 0.9879, 0.9109, 0.9901, 0.875, 0.9824, 0.9466, 0.9538, 0.9669, 0.9566, 0.02257, 0.05094, 0.9778, 0.986, 0.9903, 0.9888, 0.9853, 0.9866, 0.9812, 0.9887, 0.9773, 0.9813, 0.9832, 0.9617, 0.9855, 0.9689, 0.9577, 0.9617, 0.9896, 0.9882, 0.03582, 0.1752, 0.8238, 0.6875, 0.7493, 0.823, 0.9934, 0.9863, 0.9879, 0.997, 0.9109, 0.9391, 0.9901, 0.996, 0.9113, 0.875, 0.9878, 0.9824, 0.9466, 0.9538, 0.9669, 0.978, 0.9566, 0.9634, 0.02257, 0.05094, 0.9778, 0.9835, 0.986, 0.9924, 0.9903, 0.995, 0.9888, 0.9931, 0.9853, 0.9866, 0.9812, 0.9887, 0.9773, 0.9813, 0.9832, 0.9617, 0.9855, 0.9689, 0.9577, 0.9617, 0.9896, 0.9882]): _vg.add([_i], _w, 'REPLACE')
_vg = ob_character.vertex_groups.new(name='Shoulder.L')
for _i, _w in zip([0, 1, 3, 5, 6, 7, 10, 12, 14, 15, 17, 18, 19, 20, 21, 22, 23, 24, 25, 31, 58, 59, 109, 112, 113, 116, 117, 127], [0.01094, 0.0706, 0.8929, 0.9228, 0.2637, 0.2048, 0.05328, 0.08934, 0.03124, 0.0203, 0.006249, 0.94, 0.2524, 0.9128, 0.6346, 0.6956, 0.6652, 0.1179, 0.06616, 0.07167, 0.02972, 0.07713, 0.007981, 0.01362, 0.001353, 0.05188, 0.06302, 0.03175]): _vg.add([_i], _w, 'REPLACE')
_vg = ob_character.vertex_groups.new(name='Arm.L')
for _i, _w in zip([0, 1, 3, 5, 19, 21, 22, 23, 24, 25, 26, 27, 28, 29, 30, 31, 32, 33, 34, 36], [0.963, 0.9219, 0.09537, 0.05719, 0.6916, 0.2319, 0.1138, 0.1927, 0.8755, 0.9284, 0.9161, 0.143, 0.8188, 0.1208, 0.9879, 0.9114, 0.9293, 0.9395, 0.07067, 0.08771]): _vg.add([_i], _w, 'REPLACE')
_vg = ob_character.vertex_groups.new(name='Forearm.L')
for _i, _w in zip([26, 27, 28, 29, 32, 33, 34, 35, 36, 37, 38, 39, 40, 41, 42, 43, 44, 45, 50, 51, 52, 53, 54, 55, 56, 57], [0.08229, 0.8539, 0.1811, 0.8796, 0.06619, 0.03024, 0.9125, 0.9554, 0.9137, 1.002, 0.1636, 0.1194, 0.9216, 0.8545, 0.1231, 0.1174, 0.1437, 0.08253, 0.4858, 0.2029, 0.1429, 0.004613, 0.125, 0.1224, 0.1184, 0.119]): _vg.add([_i], _w, 'REPLACE')
_vg = ob_character.vertex_groups.new(name='Hand.L')
for _i, _w in zip([35, 38, 39, 40, 41, 42, 43, 44, 45, 46, 47, 48, 49, 50, 51, 52, 53, 54, 55, 56, 57], [0.01461, 0.8362, 0.8805, 0.07508, 0.1463, 0.8768, 0.8825, 0.8559, 0.9176, 0.9949, 0.9945, 0.9824, 0.992, 0.5133, 0.7969, 0.8568, 0.9726, 0.8748, 0.8774, 0.8814, 0.8808]): _vg.add([_i], _w, 'REPLACE')
_vg = ob_character.vertex_groups.new(name='Shoulder.R')
for _i, _w in zip([116, 117, 118, 119, 121, 123, 127, 129, 130, 136, 141, 144, 145, 148, 150, 151, 152, 153, 154, 155, 156, 157, 163, 190, 191, 245, 248, 249], [0.05188, 0.06302, 0.01094, 0.0706, 0.8929, 0.9228, 0.03175, 0.2637, 0.2048, 0.05328, 0.08934, 0.03124, 0.0203, 0.006249, 0.94, 0.2524, 0.9128, 0.6346, 0.6956, 0.6652, 0.1179, 0.06616, 0.07167, 0.02972, 0.07713, 0.007981, 0.01362, 0.001353]): _vg.add([_i], _w, 'REPLACE')
_vg = ob_character.vertex_groups.new(name='Arm.R')
for _i, _w in zip([118, 119, 121, 123, 151, 153, 154, 155, 156, 157, 158, 159, 160, 161, 162, 163, 164, 165, 166, 168], [0.963, 0.9219, 0.09537, 0.05719, 0.6916, 0.2319, 0.1138, 0.1927, 0.8755, 0.9284, 0.9161, 0.143, 0.8188, 0.1208, 0.9879, 0.9114, 0.9293, 0.9395, 0.07067, 0.08771]): _vg.add([_i], _w, 'REPLACE')
_vg = ob_character.vertex_groups.new(name='Forearm.R')
for _i, _w in zip([158, 159, 160, 161, 164, 165, 166, 167, 168, 169, 170, 171, 172, 173, 174, 175, 176, 177, 182, 183, 184, 185, 186, 187, 188, 189], [0.08229, 0.8539, 0.1811, 0.8796, 0.06619, 0.03024, 0.9125, 0.9554, 0.9137, 1.002, 0.1636, 0.1194, 0.9216, 0.8545, 0.1231, 0.1174, 0.1437, 0.08253, 0.4858, 0.2029, 0.1429, 0.004613, 0.125, 0.1224, 0.1184, 0.119]): _vg.add([_i], _w, 'REPLACE')
_vg = ob_character.vertex_groups.new(name='Hand.R')
for _i, _w in zip([167, 170, 171, 172, 173, 174, 175, 176, 177, 178, 179, 180, 181, 182, 183, 184, 185, 186, 187, 188, 189], [0.01461, 0.8362, 0.8805, 0.07508, 0.1463, 0.8768, 0.8825, 0.8559, 0.9176, 0.9949, 0.9945, 0.9824, 0.992, 0.5133, 0.7969, 0.8568, 0.9726, 0.8748, 0.8774, 0.8814, 0.8808]): _vg.add([_i], _w, 'REPLACE')
_vg = ob_character.vertex_groups.new(name='UpLeg.L')
for _i, _w in zip([2, 4, 21, 22, 23, 58, 59, 60, 61, 62, 63, 64, 65, 66, 67, 69, 82, 83, 85, 124, 126, 193], [0.9494, 0.8741, 0.01584, 0.04244, 0.03805, 0.8599, 0.7603, 0.9183, 0.7907, 0.1681, 0.5265, 0.5177, 0.9223, 0.03086, 0.01151, 0.005884, 0.03404, 0.01501, 0.008798, 0.02884, 0.229, 0.02412]): _vg.add([_i], _w, 'REPLACE')
_vg = ob_character.vertex_groups.new(name='Leg.L')
for _i, _w in zip([60, 63, 64, 65], [0.05595, 0.4633, 0.4779, 0.06173]): _vg.add([_i], _w, 'REPLACE')
_vg = ob_character.vertex_groups.new(name='Foot.L')
for _i, _w in zip([66, 67, 68, 69, 70, 71, 72, 73, 74, 75, 76, 77, 78, 79, 80, 82, 83, 84, 85, 86, 87, 88, 89, 90, 91, 92, 93, 94, 95, 96, 97], [0.9388, 0.8738, 0.8927, 0.9578, 0.9524, 0.8937, 0.9161, 0.9645, 0.8538, 0.5308, 0.5171, 0.8666, 0.04856, 0.03711, 0.02501, 0.9379, 0.8912, 0.9195, 0.9569, 0.9558, 0.8898, 0.9157, 0.9684, 0.896, 0.895, 0.9111, 0.9096, 0.9382, 0.9407, 0.9498, 0.953]): _vg.add([_i], _w, 'REPLACE')
_vg = ob_character.vertex_groups.new(name='Toe.L')
for _i, _w in zip([67, 68, 70, 71, 72, 73, 74, 75, 76, 77, 78, 79, 80, 81, 83, 84, 86, 87, 88, 89, 90, 91, 92, 93, 94, 95, 96, 97], [0.07508, 0.07335, 0.02905, 0.09973, 0.07919, 0.01013, 0.145, 0.4689, 0.4828, 0.1328, 0.9505, 0.9563, 0.9624, 0.9791, 0.05471, 0.03884, 0.02612, 0.1058, 0.08162, 0.005776, 0.07879, 0.0829, 0.07148, 0.07082, 0.02558, 0.02648, 0.01348, 0.01171]): _vg.add([_i], _w, 'REPLACE')
_vg = ob_character.vertex_groups.new(name='UpLeg.R')
for _i, _w in zip([61, 120, 122, 124, 126, 153, 154, 155, 190, 191, 192, 193, 194, 195, 196, 197, 198, 199, 201, 214, 215, 217], [0.02412, 0.9494, 0.8741, 0.02884, 0.229, 0.01584, 0.04244, 0.03805, 0.8599, 0.7603, 0.9183, 0.7907, 0.1681, 0.5265, 0.5177, 0.9223, 0.03086, 0.01151, 0.005884, 0.03404, 0.01501, 0.008798]): _vg.add([_i], _w, 'REPLACE')
_vg = ob_character.vertex_groups.new(name='Leg.R')
for _i, _w in zip([192, 195, 196, 197], [0.05595, 0.4633, 0.4779, 0.06173]): _vg.add([_i], _w, 'REPLACE')
_vg = ob_character.vertex_groups.new(name='Foot.R')
for _i, _w in zip([198, 199, 200, 201, 202, 203, 204, 205, 206, 207, 208, 209, 210, 211, 212, 214, 215, 216, 217, 218, 219, 220, 221, 222, 223, 224, 225, 226, 227, 228, 229], [0.9388, 0.8738, 0.8927, 0.9578, 0.9524, 0.8937, 0.9161, 0.9645, 0.8538, 0.5308, 0.5171, 0.8666, 0.04856, 0.03711, 0.02501, 0.9379, 0.8912, 0.9195, 0.9569, 0.9558, 0.8898, 0.9157, 0.9684, 0.896, 0.895, 0.9111, 0.9096, 0.9382, 0.9407, 0.9498, 0.953]): _vg.add([_i], _w, 'REPLACE')
_vg = ob_character.vertex_groups.new(name='Toe.R')
for _i, _w in zip([199, 200, 202, 203, 204, 205, 206, 207, 208, 209, 210, 211, 212, 213, 215, 216, 218, 219, 220, 221, 222, 223, 224, 225, 226, 227, 228, 229], [0.07508, 0.07335, 0.02905, 0.09973, 0.07919, 0.01013, 0.145, 0.4689, 0.4828, 0.1328, 0.9505, 0.9563, 0.9624, 0.9791, 0.05471, 0.03884, 0.02612, 0.1058, 0.08162, 0.005776, 0.07879, 0.0829, 0.07148, 0.07082, 0.02558, 0.02648, 0.01348, 0.01171]): _vg.add([_i], _w, 'REPLACE')
_m = ob_character.modifiers.new('Armature', 'ARMATURE')
_m.object = ob_armature
ob_cylinder.parent = ob_armature
ob_cylinder.matrix_parent_inverse = Matrix(((1.0, -0.0, 0.0, 9.458e-34), (-0.0, 1.0, -4.371e-08, -1.832), (0.0, 4.371e-08, 1.0, -0.01918), (-0.0, 0.0, -0.0, 1.0)))
ob_cylinder.location = (-0.03143, 2.13, 0.5454)
ob_cylinder.rotation_euler = (-1.571, 3.838e-08, -0.9152)
ob_cylinder.lineart.crease_threshold = 0.0
ob_armature.location = (0.0, 0.0, 0.0)
ob_armature.rotation_euler = (1.571, -0.0, 0.0)
ob_armature.show_in_front = True
ob_armature.lineart.crease_threshold = 0.0
ob_ikcustomshape.location = (0.0, 0.0, 0.0)
ob_ikcustomshape.lineart.crease_threshold = 0.0

# ---- collection membership
col_collection.objects.link(ob_light)
col_collection.objects.link(ob_camera)
col_collection.objects.link(ob_character)
col_collection.objects.link(ob_cylinder)
col_collection.objects.link(ob_armature)
col_customshapes.objects.link(ob_ikcustomshape)

# ---- scene / render settings (as saved in the file)
scene.camera = ob_camera
scene.frame_start = 1; scene.frame_end = 29; scene.frame_set(1)
scene.render.engine = 'CYCLES'
scene.cycles.use_denoising = False
scene.cycles.samples = 128
scene.cycles.sampling_pattern = 'TABULATED_SOBOL'
scene.cycles.use_adaptive_sampling = False
scene.cycles.use_light_tree = False
scene.cycles.bake_type = 'DIFFUSE'
scene.view_settings.view_transform = 'Filmic'
bpy.context.view_layer.update()
